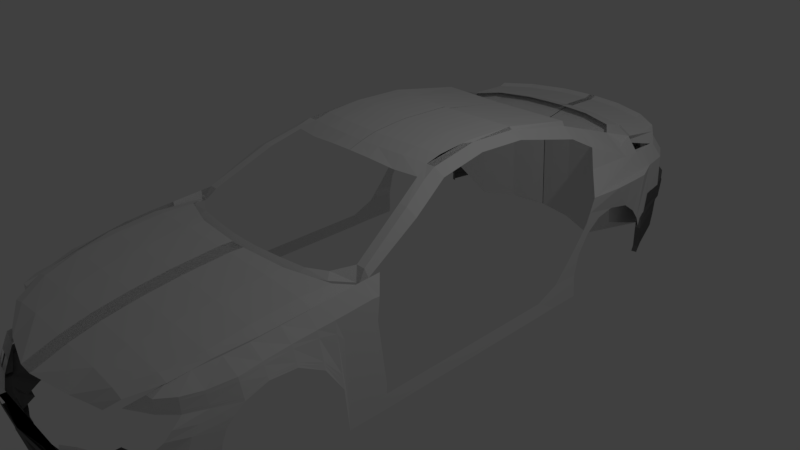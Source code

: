 # Source: bmw150i.blend  (saved by Blender 2.79.0; exported with 4.5.12 LTS)
import bpy
from mathutils import Matrix  # noqa: F401  (used for matrix-valued properties, if any)

bpy.ops.wm.read_factory_settings(use_empty=True)
scene = bpy.context.scene
scene.name = 'Scene'

# ---- collections
col_collection_1 = bpy.data.collections.new('Collection 1'); scene.collection.children.link(col_collection_1)
col_collection_4 = bpy.data.collections.new('Collection 4'); scene.collection.children.link(col_collection_4)

# ---- materials (node trees are filled in below, after node groups)
mat_bumpermat = bpy.data.materials.new('bumperMat')
mat_bumpermat.alpha_threshold = 0.0
mat_bumpermat.use_transparent_shadow = False
mat_bumpermat.diffuse_color = (0.1574, 0.1574, 0.1574, 1.0)
mat_bumpermat.roughness = 0.5
mat_bodymat = bpy.data.materials.new('bodyMat')
mat_bodymat.alpha_threshold = 0.0
mat_bodymat.use_transparent_shadow = False
mat_bodymat.preview_render_type = 'FLAT'
mat_bodymat.roughness = 0.5
mat_bodymat.line_color = (0.0, 0.0, 0.0, 1.0)
mat_trunkmat = bpy.data.materials.new('trunkMat')
mat_trunkmat.alpha_threshold = 0.0
mat_trunkmat.use_transparent_shadow = False
mat_trunkmat.roughness = 0.5
mat_hoodmat = bpy.data.materials.new('hoodMat')
mat_hoodmat.alpha_threshold = 0.0
mat_hoodmat.use_transparent_shadow = False
mat_hoodmat.preview_render_type = 'FLAT'
mat_hoodmat.roughness = 0.5

# ---- material node trees

# ---- world
world_world = bpy.data.worlds.new('World'); scene.world = world_world
world_world.color = (0.05088, 0.05088, 0.05088)
world_world.use_sun_shadow = False
world_world.sun_shadow_jitter_overblur = 0.0
world_world.cycles.sampling_method = 'MANUAL'

# ---- cameras
cam_camera = bpy.data.cameras.new('Camera')
cam_camera.clip_end = 100.0
cam_camera.lens = 35.0
cam_camera.sensor_width = 32.0
cam_camera.sensor_height = 18.0
cam_camera.ortho_scale = 7.314
cam_camera.dof.focus_distance = 0.0
cam_camera.dof.aperture_fstop = 128.0

# ---- lights
light_lamp = bpy.data.lights.new('Lamp', 'POINT')
light_lamp.transmission_factor = 0.0
light_lamp.cutoff_distance = 30.0
light_lamp.energy = 100.0
light_lamp.shadow_buffer_clip_start = 1.001
light_lamp.shadow_soft_size = 0.1
light_lamp.shadow_maximum_resolution = 0.006
light_lamp.use_absolute_resolution = True

# ---- meshes
me_plane_002 = bpy.data.meshes.new('Plane.002')
me_plane_002.from_pydata([(-1.0, -1.0, 0.0), (1.0, -1.0, 0.0), (-1.0, 1.0, 0.0), (1.0, 1.0, 0.0), (-1.0, 1.0, 0.02085), (1.0, 1.0, 0.02085), (-1.0, 2.402, 0.005957), (1.0, 2.402, 0.005957), (-1.0, 2.683, -0.04468), (1.0, 2.683, -0.04468), (-1.0, 4.045, -0.07745), (1.0, 4.045, -0.07745), (-1.0, 8.251, -0.1072), (1.0, 8.251, -0.1072), (-1.0, 9.453, -0.2413), (1.0, 9.453, -0.2413), (1.0, -1.0, 0.0), (1.0, 1.0, 0.0), (4.8, 1.0, -0.01072), (4.8, 1.0, 0.01013), (4.8, 2.402, -0.004766), (4.8, 2.683, -0.0554), (4.8, 4.045, -0.08817), (4.8, 8.251, -0.118), (4.8, 9.453, -0.252), (4.8, -1.0, -0.01072), (4.8, 1.0, -0.01072), (7.925, 1.0, -0.06077), (7.925, 1.0, -0.03991), (7.925, 2.402, -0.05481), (7.925, 2.683, -0.1054), (7.925, 4.045, -0.1382), (7.925, 8.251, -0.168), (7.925, 9.453, -0.302), (7.925, -1.0, -0.06077), (7.925, 1.0, -0.06077), (10.59, 1.0, -0.1358), (10.59, 1.0, -0.115), (10.59, 2.402, -0.1299), (10.59, 2.683, -0.1805), (10.59, 4.045, -0.2133), (10.59, 8.251, -0.2431), (10.59, 9.453, -0.3771), (10.59, -1.0, -0.1358), (10.59, 1.0, -0.1358), (12.61, 1.0, -0.2109), (12.61, 1.0, -0.19), (12.61, 2.402, -0.2049), (12.61, 2.683, -0.2556), (12.61, 4.045, -0.2883), (12.61, 8.251, -0.3181), (12.61, 9.453, -0.4522), (12.61, -1.0, -0.2109), (12.61, 1.0, -0.2109), (14.1, 1.0, -0.3431), (14.1, 1.0, -0.3223), (14.1, 2.402, -0.3372), (14.1, 2.683, -0.3878), (14.1, 4.045, -0.4206), (14.1, 8.251, -0.4504), (14.1, 9.453, -0.5844), (14.1, -1.0, -0.3431), (14.1, 1.0, -0.3431), (15.89, 1.0, -0.6992), (15.89, 1.0, -0.6783), (15.89, 2.402, -0.6932), (15.89, 2.683, -0.7438), (15.89, 4.045, -0.7766), (15.89, 8.251, -0.8064), (15.89, 9.453, -0.9404), (15.89, -1.0, -0.6992), (15.89, 1.0, -0.6992), (17.0, 1.75, -1.239), (17.0, 1.75, -1.228), (17.76, 3.152, -1.419), (17.85, 3.433, -1.418), (18.19, 4.795, -1.474), (17.95, 9.001, -1.423), (17.86, 10.2, -1.434), (17.0, -0.6841, -1.179), (17.24, 1.75, -1.27), (16.36, 1.692, -1.262), (16.36, 1.692, -1.25), (17.12, 3.094, -1.441), (17.21, 3.375, -1.44), (17.54, 4.737, -1.497), (17.3, 8.943, -1.445), (17.21, 10.15, -1.456), (16.36, -0.7417, -1.202), (16.6, 1.692, -1.292), (-1.724, -1.329, -0.2706), (0.2762, -1.329, -0.2706), (0.2762, -1.329, -0.2706), (4.076, -1.329, -0.2813), (7.201, -1.329, -0.3313), (9.865, -1.329, -0.4064), (11.89, -1.329, -0.4815), (13.38, -1.329, -0.6137), (15.17, -1.329, -0.9697), (16.28, -1.013, -1.45), (1.0, -1.0, 0.0), (-1.0, -1.0, 0.0), (1.0, 1.0, 0.0), (-1.0, 1.0, 0.0), (1.0, 1.0, 0.02085), (-1.0, 1.0, 0.02085), (1.0, 2.402, 0.005957), (-1.0, 2.402, 0.005957), (1.0, 2.683, -0.04468), (-1.0, 2.683, -0.04468), (1.0, 4.045, -0.07745), (-1.0, 4.045, -0.07745), (1.0, 8.251, -0.1072), (-1.0, 8.251, -0.1072), (1.0, 9.453, -0.2413), (-1.0, 9.453, -0.2413), (-1.0, -1.0, 0.0), (-1.0, 1.0, 0.0), (-4.8, 1.0, -0.01072), (-4.8, 1.0, 0.01013), (-4.8, 2.402, -0.004766), (-4.8, 2.683, -0.0554), (-4.8, 4.045, -0.08817), (-4.8, 8.251, -0.118), (-4.8, 9.453, -0.252), (-4.8, -1.0, -0.01072), (-4.8, 1.0, -0.01072), (-7.925, 1.0, -0.06077), (-7.925, 1.0, -0.03991), (-7.925, 2.402, -0.05481), (-7.925, 2.683, -0.1054), (-7.925, 4.045, -0.1382), (-7.925, 8.251, -0.168), (-7.925, 9.453, -0.302), (-7.925, -1.0, -0.06077), (-7.925, 1.0, -0.06077), (-10.59, 1.0, -0.1358), (-10.59, 1.0, -0.115), (-10.59, 2.402, -0.1299), (-10.59, 2.683, -0.1805), (-10.59, 4.045, -0.2133), (-10.59, 8.251, -0.2431), (-10.59, 9.453, -0.3771), (-10.59, -1.0, -0.1358), (-10.59, 1.0, -0.1358), (-12.61, 1.0, -0.2109), (-12.61, 1.0, -0.19), (-12.61, 2.402, -0.2049), (-12.61, 2.683, -0.2556), (-12.61, 4.045, -0.2883), (-12.61, 8.251, -0.3181), (-12.61, 9.453, -0.4522), (-12.61, -1.0, -0.2109), (-12.61, 1.0, -0.2109), (-14.1, 1.0, -0.3431), (-14.1, 1.0, -0.3223), (-14.1, 2.402, -0.3372), (-14.1, 2.683, -0.3878), (-14.1, 4.045, -0.4206), (-14.1, 8.251, -0.4504), (-14.1, 9.453, -0.5844), (-14.1, -1.0, -0.3431), (-14.1, 1.0, -0.3431), (-15.89, 1.0, -0.6992), (-15.89, 1.0, -0.6783), (-15.89, 2.402, -0.6932), (-15.89, 2.683, -0.7438), (-15.89, 4.045, -0.7766), (-15.89, 8.251, -0.8064), (-15.89, 9.453, -0.9404), (-15.89, -1.0, -0.6992), (-15.89, 1.0, -0.6992), (-17.0, 1.75, -1.239), (-17.0, 1.75, -1.228), (-17.76, 3.152, -1.419), (-17.85, 3.433, -1.418), (-18.19, 4.795, -1.474), (-17.95, 9.001, -1.423), (-17.86, 10.2, -1.434), (-17.0, -0.6841, -1.179), (-17.24, 1.75, -1.27), (-16.36, 1.692, -1.262), (-16.36, 1.692, -1.25), (-17.12, 3.094, -1.441), (-17.21, 3.375, -1.44), (-17.54, 4.737, -1.497), (-17.3, 8.943, -1.445), (-17.21, 10.15, -1.456), (-16.36, -0.7417, -1.202), (-16.6, 1.692, -1.292), (1.724, -1.329, -0.2706), (-0.2762, -1.329, -0.2706), (-0.2762, -1.329, -0.2706), (-4.076, -1.329, -0.2813), (-7.201, -1.329, -0.3313), (-9.865, -1.329, -0.4064), (-11.89, -1.329, -0.4815), (-13.38, -1.329, -0.6137), (-15.17, -1.329, -0.9697), (-16.28, -1.013, -1.45)], [], [(0, 1, 3, 2), (2, 3, 5, 4), (4, 5, 7, 6), (6, 7, 9, 8), (8, 9, 11, 10), (10, 11, 13, 12), (12, 13, 15, 14), (3, 1, 16, 17), (7, 5, 19, 20), (13, 11, 22, 23), (3, 17, 26, 18), (9, 7, 20, 21), (15, 13, 23, 24), (5, 3, 18, 19), (11, 9, 21, 22), (17, 16, 25, 26), (26, 25, 34, 35), (23, 22, 31, 32), (21, 20, 29, 30), (19, 18, 27, 28), (18, 26, 35, 27), (24, 23, 32, 33), (22, 21, 30, 31), (20, 19, 28, 29), (28, 27, 36, 37), (27, 35, 44, 36), (33, 32, 41, 42), (31, 30, 39, 40), (29, 28, 37, 38), (35, 34, 43, 44), (32, 31, 40, 41), (30, 29, 38, 39), (42, 41, 50, 51), (40, 39, 48, 49), (38, 37, 46, 47), (44, 43, 52, 53), (41, 40, 49, 50), (39, 38, 47, 48), (37, 36, 45, 46), (36, 44, 53, 45), (53, 52, 61, 62), (50, 49, 58, 59), (48, 47, 56, 57), (46, 45, 54, 55), (45, 53, 62, 54), (51, 50, 59, 60), (49, 48, 57, 58), (47, 46, 55, 56), (59, 58, 67, 68), (57, 56, 65, 66), (55, 54, 63, 64), (54, 62, 71, 63), (60, 59, 68, 69), (58, 57, 66, 67), (56, 55, 64, 65), (62, 61, 70, 71), (63, 71, 80, 72), (69, 68, 77, 78), (67, 66, 75, 76), (65, 64, 73, 74), (71, 70, 79, 80), (68, 67, 76, 77), (66, 65, 74, 75), (64, 63, 72, 73), (76, 75, 84, 85), (74, 73, 82, 83), (80, 79, 88, 89), (77, 76, 85, 86), (75, 74, 83, 84), (73, 72, 81, 82), (72, 80, 89, 81), (78, 77, 86, 87), (43, 34, 94, 95), (34, 25, 93, 94), (70, 61, 97, 98), (61, 52, 96, 97), (52, 43, 95, 96), (1, 0, 90, 91), (25, 16, 92, 93), (79, 70, 98, 99), (100, 102, 103, 101), (102, 104, 105, 103), (104, 106, 107, 105), (106, 108, 109, 107), (108, 110, 111, 109), (110, 112, 113, 111), (112, 114, 115, 113), (103, 117, 116, 101), (107, 120, 119, 105), (113, 123, 122, 111), (103, 118, 126, 117), (109, 121, 120, 107), (115, 124, 123, 113), (105, 119, 118, 103), (111, 122, 121, 109), (117, 126, 125, 116), (126, 135, 134, 125), (123, 132, 131, 122), (121, 130, 129, 120), (119, 128, 127, 118), (118, 127, 135, 126), (124, 133, 132, 123), (122, 131, 130, 121), (120, 129, 128, 119), (128, 137, 136, 127), (127, 136, 144, 135), (133, 142, 141, 132), (131, 140, 139, 130), (129, 138, 137, 128), (135, 144, 143, 134), (132, 141, 140, 131), (130, 139, 138, 129), (142, 151, 150, 141), (140, 149, 148, 139), (138, 147, 146, 137), (144, 153, 152, 143), (141, 150, 149, 140), (139, 148, 147, 138), (137, 146, 145, 136), (136, 145, 153, 144), (153, 162, 161, 152), (150, 159, 158, 149), (148, 157, 156, 147), (146, 155, 154, 145), (145, 154, 162, 153), (151, 160, 159, 150), (149, 158, 157, 148), (147, 156, 155, 146), (159, 168, 167, 158), (157, 166, 165, 156), (155, 164, 163, 154), (154, 163, 171, 162), (160, 169, 168, 159), (158, 167, 166, 157), (156, 165, 164, 155), (162, 171, 170, 161), (163, 172, 180, 171), (169, 178, 177, 168), (167, 176, 175, 166), (165, 174, 173, 164), (171, 180, 179, 170), (168, 177, 176, 167), (166, 175, 174, 165), (164, 173, 172, 163), (176, 185, 184, 175), (174, 183, 182, 173), (180, 189, 188, 179), (177, 186, 185, 176), (175, 184, 183, 174), (173, 182, 181, 172), (172, 181, 189, 180), (178, 187, 186, 177), (143, 195, 194, 134), (134, 194, 193, 125), (170, 198, 197, 161), (161, 197, 196, 152), (152, 196, 195, 143), (101, 191, 190, 100), (125, 193, 192, 116), (179, 199, 198, 170)])
me_plane_002.materials.append(mat_bumpermat)
me_plane_002.use_remesh_preserve_volume = False
me_plane_002.use_remesh_preserve_attributes = False
me_plane_002.use_mirror_vertex_groups = False
me_plane_002.update()
me_plane_001 = bpy.data.meshes.new('Plane.001')
me_plane_001.from_pydata([(-1.0, -1.0, 0.0), (1.053, -1.0, 0.0), (-1.0, 1.0, 0.0), (1.049, 1.0, 0.0), (1.51, -3.935, 0.0), (1.51, -1.935, 0.0), (1.869, -7.108, 0.0), (1.869, -5.108, 0.0), (2.355, -11.55, 0.0), (2.355, -9.551, 0.0), (2.573, -16.55, 0.0), (2.573, -14.55, 0.0), (2.704, -22.66, 0.0), (2.704, -20.66, 0.0), (2.9, -28.99, 0.0), (2.889, -29.16, 0.0), (1.255, -0.3327, 0.1821), (1.503, -3.268, 0.18), (1.869, -6.441, 0.18), (2.355, -10.88, 0.178), (2.398, -15.88, 0.1966), (2.704, -21.99, 0.1573), (2.889, -29.8, 0.1573), (2.543, -17.59, 0.311), (2.704, -23.7, 0.311), (2.889, -31.52, 0.311), (2.573, -19.78, 0.4149), (2.704, -25.89, 0.4075), (2.906, -33.71, 0.4075), (1.811, -13.68, 0.5183), (2.296, -18.12, 0.5298), (2.532, -23.12, 0.5108), (2.704, -29.22, 0.5183), (2.922, -37.04, 0.5183), (2.285, -18.12, 0.6984), (2.503, -23.12, 0.6984), (2.634, -29.22, 0.6984), (2.785, -37.04, 0.7485), (2.102, -18.12, 0.6811), (2.209, -23.12, 0.7686), (2.289, -29.22, 0.8121), (2.39, -37.04, 0.8623), (2.922, -44.44, 0.6109), (2.785, -44.44, 0.7843), (2.465, -44.44, 0.9052), (2.914, -53.49, 0.5852), (2.777, -53.49, 0.8133), (2.515, -53.49, 0.953), (2.931, -61.99, 0.3999), (2.765, -61.99, 0.8285), (2.531, -61.99, 0.9817), (2.931, -68.1, 0.04842), (2.765, -68.1, 0.8404), (2.531, -68.1, 0.9996), (2.931, -69.68, -0.5175), (2.765, -70.71, 0.8463), (2.531, -70.79, 1.006), (2.931, -80.37, -0.5164), (2.765, -81.41, 0.8772), (2.531, -81.49, 1.036), (2.931, -83.81, -0.5151), (2.765, -83.81, 0.8726), (2.531, -87.38, 1.047), (2.043, -17.23, 0.6486), (2.648, -29.22, 0.6625), (2.813, -37.04, 0.7025), (2.509, -23.12, 0.661), (2.287, -18.12, 0.6648), (2.813, -44.44, 0.7497), (2.805, -53.49, 0.7677), (2.798, -61.99, 0.7429), (2.798, -68.1, 0.6822), (2.798, -70.51, 0.574), (2.798, -81.2, 0.5989), (2.798, -82.62, 0.6074), (2.689, -29.22, 0.5578), (2.526, -23.12, 0.552), (2.294, -18.12, 0.5668), (1.874, -14.65, 0.554), (2.892, -37.04, 0.5687), (2.892, -44.44, 0.6489), (2.884, -53.49, 0.6352), (2.895, -61.99, 0.4938), (2.895, -68.1, 0.222), (2.895, -69.91, -0.2186), (2.895, -80.6, -0.211), (2.895, -84.36, -0.2077), (2.497, -70.79, 0.8975), (2.497, -81.49, 0.9283), (2.379, -70.79, 0.8975), (2.398, -81.49, 0.9283), (2.497, -81.49, 0.9655), (2.41, -81.49, 0.9564), (2.372, -104.1, 1.432), (2.12, -104.1, 1.51), (2.091, -119.9, 1.674), (1.839, -119.9, 1.757), (1.961, -139.2, 1.756), (1.709, -139.2, 1.84), (1.961, -157.9, 1.724), (1.709, -157.9, 1.816), (2.077, -184.0, 1.495), (1.825, -184.0, 1.637), (2.497, -207.9, 1.085), (1.946, -207.9, 1.337), (2.497, -214.9, 1.077), (2.245, -214.9, 1.272), (2.497, -218.6, 1.061), (2.351, -202.8, 1.073), (1.86, -192.7, 1.528), (2.229, -192.6, 1.321), (2.497, -206.2, 1.085), (2.462, -188.7, 1.095), (2.331, -81.49, 0.9573), (1.924, -104.1, 1.51), (1.644, -119.9, 1.757), (2.379, -83.9, 1.101), (2.484, -83.9, 1.015), (2.183, -83.9, 1.101), (2.088, -74.63, 1.017), (1.956, -77.04, 1.066), (1.574, -70.96, 1.017), (1.567, -73.37, 1.066), (0.9304, -69.47, 1.017), (0.9236, -71.88, 1.066), (0.371, -68.56, 1.017), (0.3642, -70.97, 1.066), (0.0006792, -68.45, 1.017), (0.0009806, -70.86, 1.066), (1.899, -114.9, 1.676), (2.184, -114.7, 1.594), (1.736, -114.4, 1.676), (1.081, -118.5, 1.776), (1.174, -113.1, 1.676), (0.4437, -117.7, 1.782), (0.5362, -112.4, 1.706), (0.006562, -117.3, 1.784), (0.005426, -112.1, 1.716), (1.644, -125.5, 1.813), (1.081, -124.1, 1.832), (0.4437, -123.3, 1.838), (0.006562, -122.9, 1.841), (1.644, -135.1, 1.85), (1.081, -133.7, 1.869), (0.4437, -132.9, 1.875), (0.006562, -132.5, 1.878), (1.644, -139.3, 1.861), (1.081, -138.0, 1.88), (0.4437, -137.2, 1.886), (0.006562, -136.7, 1.888), (1.644, -157.9, 1.847), (1.081, -156.5, 1.865), (0.4437, -155.7, 1.872), (0.006562, -155.3, 1.874), (1.644, -157.9, 1.847), (1.081, -156.5, 1.847), (0.4437, -155.7, 1.847), (0.006562, -155.3, 1.847), (1.644, -186.9, 1.653), (1.081, -185.5, 1.671), (0.4437, -184.7, 1.678), (0.006562, -184.3, 1.68), (2.695, -29.22, 0.5428), (2.528, -23.12, 0.5364), (2.295, -18.12, 0.5527), (1.85, -14.28, 0.5404), (2.904, -37.04, 0.5496), (2.904, -44.44, 0.6345), (2.896, -53.49, 0.6162), (2.908, -61.99, 0.4582), (2.908, -68.1, 0.1562), (2.908, -69.82, -0.332), (2.908, -80.52, -0.3269), (2.908, -84.15, -0.3243), (2.931, -153.0, -0.4795), (2.908, -153.3, -0.2887), (2.931, -162.0, -0.4706), (2.908, -162.3, -0.1464), (2.931, -173.3, -0.4706), (2.908, -172.9, -0.1464), (2.908, -168.9, 0.1366), (2.908, -174.5, 0.1366), (2.908, -174.3, 0.3868), (2.908, -178.6, 0.3868), (2.908, -177.2, 0.5447), (2.908, -184.4, 0.5447), (2.908, -177.2, 0.5447), (2.908, -178.6, 0.6774), (2.908, -191.5, 0.5981), (2.908, -180.5, 0.8722), (2.978, -193.4, 0.8756), (2.908, -200.7, 0.5257), (2.971, -201.8, 0.8774), (2.908, -206.2, 0.3792), (2.964, -209.5, 0.8854), (2.908, -209.5, 0.2267), (2.734, -218.9, 0.889), (2.908, -212.7, -0.061), (2.775, -218.6, 0.4655), (1.637, -215.2, 1.337), (1.637, -222.2, 1.272), (1.637, -206.5, 1.132), (0.8482, -219.9, 1.337), (0.8482, -226.8, 1.272), (0.8482, -210.5, 1.162), (0.3028, -220.8, 1.337), (0.3028, -227.8, 1.272), (0.3028, -211.9, 1.158), (0.009164, -221.0, 1.337), (0.009164, -227.9, 1.272), (0.009164, -212.9, 1.157), (2.385, -228.5, 1.061), (2.276, -228.5, 0.935), (2.622, -228.9, 0.889), (2.664, -228.5, 0.4655), (2.385, -228.5, 1.061), (2.22, -230.3, 0.9218), (2.622, -228.9, 0.889), (2.664, -228.5, 0.4655), (2.091, -236.4, 1.061), (2.025, -236.6, 0.9076), (2.328, -236.7, 0.889), (2.37, -236.4, 0.4655), (1.784, -240.8, 1.061), (1.945, -240.8, 0.8753), (2.02, -241.2, 0.889), (2.062, -240.9, 0.4655), (0.9098, -244.3, 1.061), (1.034, -244.3, 0.8328), (1.146, -244.6, 0.889), (1.188, -244.3, 0.4655), (-0.004827, -244.4, 1.061), (-0.002354, -243.6, 0.8842), (0.001317, -244.7, 0.889), (0.009451, -244.4, 0.4655), (2.349, -205.6, 0.08451), (1.636, -209.3, -0.2932), (0.8471, -213.3, -0.2335), (0.3017, -214.7, -0.2071), (0.008007, -215.7, -0.2359), (2.276, -227.6, -0.214), (2.22, -229.4, -0.2271), (2.025, -235.7, -0.2413), (1.945, -240.0, -0.2736), (1.034, -243.4, -0.3161), (-0.002354, -242.8, -0.3125), (1.0, -1.0, 0.0), (-1.053, -1.0, 0.0), (1.0, 1.0, 0.0), (-1.049, 1.0, 0.0), (-1.51, -3.935, 0.0), (-1.51, -1.935, 0.0), (-1.869, -7.108, 0.0), (-1.869, -5.108, 0.0), (-2.355, -11.55, 0.0), (-2.355, -9.551, 0.0), (-2.573, -16.55, 0.0), (-2.573, -14.55, 0.0), (-2.704, -22.66, 0.0), (-2.704, -20.66, 0.0), (-2.9, -28.99, 0.0), (-2.889, -29.16, 0.0), (-1.255, -0.3327, 0.1821), (-1.503, -3.268, 0.18), (-1.869, -6.441, 0.18), (-2.355, -10.88, 0.178), (-2.398, -15.88, 0.1966), (-2.704, -21.99, 0.1573), (-2.889, -29.8, 0.1573), (-2.543, -17.59, 0.311), (-2.704, -23.7, 0.311), (-2.889, -31.52, 0.311), (-2.573, -19.78, 0.4149), (-2.704, -25.89, 0.4075), (-2.906, -33.71, 0.4075), (-1.811, -13.68, 0.5183), (-2.296, -18.12, 0.5298), (-2.532, -23.12, 0.5108), (-2.704, -29.22, 0.5183), (-2.922, -37.04, 0.5183), (-2.285, -18.12, 0.6984), (-2.503, -23.12, 0.6984), (-2.634, -29.22, 0.6984), (-2.785, -37.04, 0.7485), (-2.102, -18.12, 0.6811), (-2.209, -23.12, 0.7686), (-2.289, -29.22, 0.8121), (-2.39, -37.04, 0.8623), (-2.922, -44.44, 0.6109), (-2.785, -44.44, 0.7843), (-2.465, -44.44, 0.9052), (-2.914, -53.49, 0.5852), (-2.777, -53.49, 0.8133), (-2.515, -53.49, 0.953), (-2.931, -61.99, 0.3999), (-2.765, -61.99, 0.8285), (-2.531, -61.99, 0.9817), (-2.931, -68.1, 0.04842), (-2.765, -68.1, 0.8404), (-2.531, -68.1, 0.9996), (-2.931, -69.68, -0.5175), (-2.765, -70.71, 0.8463), (-2.531, -70.79, 1.006), (-2.931, -80.37, -0.5164), (-2.765, -81.41, 0.8772), (-2.531, -81.49, 1.036), (-2.931, -83.81, -0.5151), (-2.765, -83.81, 0.8726), (-2.531, -87.38, 1.047), (-2.043, -17.23, 0.6486), (-2.648, -29.22, 0.6625), (-2.813, -37.04, 0.7025), (-2.509, -23.12, 0.661), (-2.287, -18.12, 0.6648), (-2.813, -44.44, 0.7497), (-2.805, -53.49, 0.7677), (-2.798, -61.99, 0.7429), (-2.798, -68.1, 0.6822), (-2.798, -70.51, 0.574), (-2.798, -81.2, 0.5989), (-2.798, -82.62, 0.6074), (-2.689, -29.22, 0.5578), (-2.526, -23.12, 0.552), (-2.294, -18.12, 0.5668), (-1.874, -14.65, 0.554), (-2.892, -37.04, 0.5687), (-2.892, -44.44, 0.6489), (-2.884, -53.49, 0.6352), (-2.895, -61.99, 0.4938), (-2.895, -68.1, 0.222), (-2.895, -69.91, -0.2186), (-2.895, -80.6, -0.211), (-2.895, -84.36, -0.2077), (-2.497, -70.79, 0.8975), (-2.497, -81.49, 0.9283), (-2.379, -70.79, 0.8975), (-2.398, -81.49, 0.9283), (-2.497, -81.49, 0.9655), (-2.41, -81.49, 0.9564), (-2.372, -104.1, 1.432), (-2.12, -104.1, 1.51), (-2.091, -119.9, 1.674), (-1.839, -119.9, 1.757), (-1.961, -139.2, 1.756), (-1.709, -139.2, 1.84), (-1.961, -157.9, 1.724), (-1.709, -157.9, 1.816), (-2.077, -184.0, 1.495), (-1.825, -184.0, 1.637), (-2.497, -207.9, 1.085), (-1.946, -207.9, 1.337), (-2.497, -214.9, 1.077), (-2.245, -214.9, 1.272), (-2.497, -218.6, 1.061), (-2.351, -202.8, 1.073), (-1.86, -192.7, 1.528), (-2.229, -192.6, 1.321), (-2.497, -206.2, 1.085), (-2.462, -188.7, 1.095), (-2.331, -81.49, 0.9573), (-1.924, -104.1, 1.51), (-1.644, -119.9, 1.757), (-2.379, -83.9, 1.101), (-2.484, -83.9, 1.015), (-2.183, -83.9, 1.101), (-2.088, -74.63, 1.017), (-1.956, -77.04, 1.066), (-1.574, -70.96, 1.017), (-1.567, -73.37, 1.066), (-0.9304, -69.47, 1.017), (-0.9236, -71.88, 1.066), (-0.371, -68.56, 1.017), (-0.3642, -70.97, 1.066), (-0.0006792, -68.45, 1.017), (-0.0009806, -70.86, 1.066), (-1.899, -114.9, 1.676), (-2.184, -114.7, 1.594), (-1.736, -114.4, 1.676), (-1.081, -118.5, 1.776), (-1.174, -113.1, 1.676), (-0.4437, -117.7, 1.782), (-0.5362, -112.4, 1.706), (-0.006562, -117.3, 1.784), (-0.005426, -112.1, 1.716), (-1.644, -125.5, 1.813), (-1.081, -124.1, 1.832), (-0.4437, -123.3, 1.838), (-0.006562, -122.9, 1.841), (-1.644, -135.1, 1.85), (-1.081, -133.7, 1.869), (-0.4437, -132.9, 1.875), (-0.006562, -132.5, 1.878), (-1.644, -139.3, 1.861), (-1.081, -138.0, 1.88), (-0.4437, -137.2, 1.886), (-0.006562, -136.7, 1.888), (-1.644, -157.9, 1.847), (-1.081, -156.5, 1.865), (-0.4437, -155.7, 1.872), (-0.006562, -155.3, 1.874), (-1.644, -157.9, 1.847), (-1.081, -156.5, 1.847), (-0.4437, -155.7, 1.847), (-0.006562, -155.3, 1.847), (-1.644, -186.9, 1.653), (-1.081, -185.5, 1.671), (-0.4437, -184.7, 1.678), (-0.006562, -184.3, 1.68), (-2.695, -29.22, 0.5428), (-2.528, -23.12, 0.5364), (-2.295, -18.12, 0.5527), (-1.85, -14.28, 0.5404), (-2.904, -37.04, 0.5496), (-2.904, -44.44, 0.6345), (-2.896, -53.49, 0.6162), (-2.908, -61.99, 0.4582), (-2.908, -68.1, 0.1562), (-2.908, -69.82, -0.332), (-2.908, -80.52, -0.3269), (-2.908, -84.15, -0.3243), (-2.931, -153.0, -0.4795), (-2.908, -153.3, -0.2887), (-2.931, -162.0, -0.4706), (-2.908, -162.3, -0.1464), (-2.931, -173.3, -0.4706), (-2.908, -172.9, -0.1464), (-2.908, -168.9, 0.1366), (-2.908, -174.5, 0.1366), (-2.908, -174.3, 0.3868), (-2.908, -178.6, 0.3868), (-2.908, -177.2, 0.5447), (-2.908, -184.4, 0.5447), (-2.908, -177.2, 0.5447), (-2.908, -178.6, 0.6774), (-2.908, -191.5, 0.5981), (-2.908, -180.5, 0.8722), (-2.978, -193.4, 0.8756), (-2.908, -200.7, 0.5257), (-2.971, -201.8, 0.8774), (-2.908, -206.2, 0.3792), (-2.964, -209.5, 0.8854), (-2.908, -209.5, 0.2267), (-2.734, -218.9, 0.889), (-2.908, -212.7, -0.061), (-2.775, -218.6, 0.4655), (-1.637, -215.2, 1.337), (-1.637, -222.2, 1.272), (-1.637, -206.5, 1.132), (-0.8482, -219.9, 1.337), (-0.8482, -226.8, 1.272), (-0.8482, -210.5, 1.162), (-0.3028, -220.8, 1.337), (-0.3028, -227.8, 1.272), (-0.3028, -211.9, 1.158), (-0.009164, -221.0, 1.337), (-0.009164, -227.9, 1.272), (-0.009164, -212.9, 1.157), (-2.385, -228.5, 1.061), (-2.276, -228.5, 0.935), (-2.622, -228.9, 0.889), (-2.664, -228.5, 0.4655), (-2.385, -228.5, 1.061), (-2.22, -230.3, 0.9218), (-2.622, -228.9, 0.889), (-2.664, -228.5, 0.4655), (-2.091, -236.4, 1.061), (-2.025, -236.6, 0.9076), (-2.328, -236.7, 0.889), (-2.37, -236.4, 0.4655), (-1.784, -240.8, 1.061), (-1.945, -240.8, 0.8753), (-2.02, -241.2, 0.889), (-2.062, -240.9, 0.4655), (-0.9098, -244.3, 1.061), (-1.034, -244.3, 0.8328), (-1.146, -244.6, 0.889), (-1.188, -244.3, 0.4655), (0.004827, -244.4, 1.061), (0.002354, -243.6, 0.8842), (-0.001317, -244.7, 0.889), (-0.009451, -244.4, 0.4655), (-2.349, -205.6, 0.08451), (-1.636, -209.3, -0.2932), (-0.8471, -213.3, -0.2335), (-0.3017, -214.7, -0.2071), (-0.008007, -215.7, -0.2359), (-2.276, -227.6, -0.214), (-2.22, -229.4, -0.2271), (-2.025, -235.7, -0.2413), (-1.945, -240.0, -0.2736), (-1.034, -243.4, -0.3161), (0.002354, -242.8, -0.3125)], [(16, 3), (184, 186), (262, 249), (430, 432)], [(0, 1, 3, 2), (3, 1, 4, 5), (5, 4, 6, 7), (7, 6, 8, 9), (9, 8, 10, 11), (11, 10, 12, 13), (13, 12, 14, 15), (9, 11, 20, 19), (5, 7, 18, 17), (11, 13, 21, 20), (13, 15, 22, 21), (20, 21, 24, 23), (21, 22, 25, 24), (1, 16, 17, 4), (23, 24, 27, 26), (24, 25, 28, 27), (67, 66, 35, 34), (67, 34, 38, 63), (27, 28, 33, 32), (18, 19, 8, 6), (64, 65, 37, 36), (66, 64, 36, 35), (26, 27, 32, 31), (36, 37, 41, 40), (35, 36, 40, 39), (34, 35, 39, 38), (41, 37, 43, 44), (166, 33, 42, 167), (44, 43, 46, 47), (167, 42, 45, 168), (47, 46, 49, 50), (168, 45, 48, 169), (50, 49, 52, 53), (169, 48, 51, 170), (53, 52, 55, 56), (170, 51, 54, 171), (56, 55, 58, 59), (171, 54, 57, 172), (59, 58, 61, 62), (172, 57, 60, 173), (58, 73, 74, 61), (55, 72, 73, 58), (52, 71, 72, 55), (49, 70, 71, 52), (46, 69, 70, 49), (43, 68, 69, 46), (37, 65, 68, 43), (76, 75, 64, 66), (75, 79, 65, 64), (77, 67, 63, 78), (77, 76, 66, 67), (164, 163, 76, 77), (164, 77, 78, 165), (162, 166, 79, 75), (163, 162, 75, 76), (73, 85, 86, 74), (72, 84, 85, 73), (71, 83, 84, 72), (70, 82, 83, 71), (69, 81, 82, 70), (68, 80, 81, 69), (65, 79, 80, 68), (56, 59, 88, 87), (87, 88, 90, 89), (90, 88, 91, 92), (116, 117, 93, 94), (129, 130, 95, 96), (96, 95, 97, 98), (98, 97, 99, 100), (100, 99, 101, 102), (109, 110, 103, 104), (104, 103, 105, 106), (106, 105, 107, 108), (102, 101, 110, 109), (103, 110, 112, 111), (129, 96, 115, 131), (116, 94, 114, 118), (92, 116, 118, 113), (92, 91, 117, 116), (113, 118, 120, 119), (119, 120, 122, 121), (121, 122, 124, 123), (123, 124, 126, 125), (125, 126, 128, 127), (94, 129, 131, 114), (94, 93, 130, 129), (131, 115, 132, 133), (133, 132, 134, 135), (135, 134, 136, 137), (136, 134, 140, 141), (134, 132, 139, 140), (132, 115, 138, 139), (141, 140, 144, 145), (140, 139, 143, 144), (139, 138, 142, 143), (145, 144, 148, 149), (144, 143, 147, 148), (143, 142, 146, 147), (149, 148, 152, 153), (148, 147, 151, 152), (147, 146, 150, 151), (153, 152, 156, 157), (152, 151, 155, 156), (151, 150, 154, 155), (157, 156, 160, 161), (156, 155, 159, 160), (155, 154, 158, 159), (98, 100, 150, 146, 142, 138, 115, 96), (100, 102, 158, 150), (150, 100, 98, 146), (146, 98, 96, 115, 138, 142), (31, 32, 162, 163), (32, 33, 166, 162), (30, 164, 165, 29), (30, 31, 163, 164), (85, 172, 173, 86), (84, 171, 172, 85), (83, 170, 171, 84), (82, 169, 170, 83), (81, 168, 169, 82), (80, 167, 168, 81), (79, 166, 167, 80), (173, 60, 174, 175), (175, 174, 176, 177), (177, 176, 178, 179), (177, 179, 181, 180), (180, 181, 183, 182), (182, 183, 185, 184), (184, 185, 188, 187), (187, 188, 190, 189), (190, 188, 191, 192), (192, 191, 193, 194), (194, 193, 195, 196), (196, 195, 197, 198), (103, 111, 112, 189, 190, 192, 194, 196, 107, 105), (106, 108, 201, 200), (104, 106, 200, 199), (200, 201, 204, 203), (199, 200, 203, 202), (203, 204, 207, 206), (202, 203, 206, 205), (206, 207, 210, 209), (205, 206, 209, 208), (107, 196, 213, 211), (196, 198, 214, 213), (108, 107, 211, 212), (211, 213, 217, 215), (213, 214, 218, 217), (212, 211, 215, 216), (215, 217, 221, 219), (217, 218, 222, 221), (216, 215, 219, 220), (219, 221, 225, 223), (221, 222, 226, 225), (220, 219, 223, 224), (223, 225, 229, 227), (225, 226, 230, 229), (224, 223, 227, 228), (227, 229, 233, 231), (229, 230, 234, 233), (228, 227, 231, 232), (210, 207, 238, 239), (204, 201, 236, 237), (108, 212, 240, 235), (212, 216, 241, 240), (216, 220, 242, 241), (220, 224, 243, 242), (207, 204, 237, 238), (224, 228, 244, 243), (201, 108, 235, 236), (228, 232, 245, 244), (235, 240, 241, 242, 243, 244, 245, 239, 238, 237, 236), (246, 248, 249, 247), (249, 251, 250, 247), (251, 253, 252, 250), (253, 255, 254, 252), (255, 257, 256, 254), (257, 259, 258, 256), (259, 261, 260, 258), (255, 265, 266, 257), (251, 263, 264, 253), (257, 266, 267, 259), (259, 267, 268, 261), (266, 269, 270, 267), (267, 270, 271, 268), (247, 250, 263, 262), (269, 272, 273, 270), (270, 273, 274, 271), (313, 280, 281, 312), (313, 309, 284, 280), (273, 278, 279, 274), (264, 252, 254, 265), (310, 282, 283, 311), (312, 281, 282, 310), (272, 277, 278, 273), (282, 286, 287, 283), (281, 285, 286, 282), (280, 284, 285, 281), (287, 290, 289, 283), (412, 413, 288, 279), (290, 293, 292, 289), (413, 414, 291, 288), (293, 296, 295, 292), (414, 415, 294, 291), (296, 299, 298, 295), (415, 416, 297, 294), (299, 302, 301, 298), (416, 417, 300, 297), (302, 305, 304, 301), (417, 418, 303, 300), (305, 308, 307, 304), (418, 419, 306, 303), (304, 307, 320, 319), (301, 304, 319, 318), (298, 301, 318, 317), (295, 298, 317, 316), (292, 295, 316, 315), (289, 292, 315, 314), (283, 289, 314, 311), (322, 312, 310, 321), (321, 310, 311, 325), (323, 324, 309, 313), (323, 313, 312, 322), (410, 323, 322, 409), (410, 411, 324, 323), (408, 321, 325, 412), (409, 322, 321, 408), (319, 320, 332, 331), (318, 319, 331, 330), (317, 318, 330, 329), (316, 317, 329, 328), (315, 316, 328, 327), (314, 315, 327, 326), (311, 314, 326, 325), (302, 333, 334, 305), (333, 335, 336, 334), (336, 338, 337, 334), (362, 340, 339, 363), (375, 342, 341, 376), (342, 344, 343, 341), (344, 346, 345, 343), (346, 348, 347, 345), (355, 350, 349, 356), (350, 352, 351, 349), (352, 354, 353, 351), (348, 355, 356, 347), (349, 357, 358, 356), (375, 377, 361, 342), (362, 364, 360, 340), (338, 359, 364, 362), (338, 362, 363, 337), (359, 365, 366, 364), (365, 367, 368, 366), (367, 369, 370, 368), (369, 371, 372, 370), (371, 373, 374, 372), (340, 360, 377, 375), (340, 375, 376, 339), (377, 379, 378, 361), (379, 381, 380, 378), (381, 383, 382, 380), (382, 387, 386, 380), (380, 386, 385, 378), (378, 385, 384, 361), (387, 391, 390, 386), (386, 390, 389, 385), (385, 389, 388, 384), (391, 395, 394, 390), (390, 394, 393, 389), (389, 393, 392, 388), (395, 399, 398, 394), (394, 398, 397, 393), (393, 397, 396, 392), (399, 403, 402, 398), (398, 402, 401, 397), (397, 401, 400, 396), (403, 407, 406, 402), (402, 406, 405, 401), (401, 405, 404, 400), (344, 342, 361, 384, 388, 392, 396, 346), (346, 396, 404, 348), (396, 392, 344, 346), (392, 388, 384, 361, 342, 344), (277, 409, 408, 278), (278, 408, 412, 279), (276, 275, 411, 410), (276, 410, 409, 277), (331, 332, 419, 418), (330, 331, 418, 417), (329, 330, 417, 416), (328, 329, 416, 415), (327, 328, 415, 414), (326, 327, 414, 413), (325, 326, 413, 412), (419, 421, 420, 306), (421, 423, 422, 420), (423, 425, 424, 422), (423, 426, 427, 425), (426, 428, 429, 427), (428, 430, 431, 429), (430, 433, 434, 431), (433, 435, 436, 434), (436, 438, 437, 434), (438, 440, 439, 437), (440, 442, 441, 439), (442, 444, 443, 441), (349, 351, 353, 442, 440, 438, 436, 435, 358, 357), (352, 446, 447, 354), (350, 445, 446, 352), (446, 449, 450, 447), (445, 448, 449, 446), (449, 452, 453, 450), (448, 451, 452, 449), (452, 455, 456, 453), (451, 454, 455, 452), (353, 457, 459, 442), (442, 459, 460, 444), (354, 458, 457, 353), (457, 461, 463, 459), (459, 463, 464, 460), (458, 462, 461, 457), (461, 465, 467, 463), (463, 467, 468, 464), (462, 466, 465, 461), (465, 469, 471, 467), (467, 471, 472, 468), (466, 470, 469, 465), (469, 473, 475, 471), (471, 475, 476, 472), (470, 474, 473, 469), (473, 477, 479, 475), (475, 479, 480, 476), (474, 478, 477, 473), (456, 485, 484, 453), (450, 483, 482, 447), (354, 481, 486, 458), (458, 486, 487, 462), (462, 487, 488, 466), (466, 488, 489, 470), (453, 484, 483, 450), (470, 489, 490, 474), (447, 482, 481, 354), (474, 490, 491, 478), (481, 482, 483, 484, 485, 491, 490, 489, 488, 487, 486)])
_uv = me_plane_001.uv_layers.new(name='UVMap')
_uv.uv.foreach_set('vector', [0.4542, 0.009034, 0.3518, 0.01031, 0.3383, 0.001278, 0.4404, 0.0, 0.3383, 0.001278, 0.3518, 0.01031, 0.3492, 0.02386, 0.3355, 0.01482, 0.3355, 0.01482, 0.3492, 0.02386, 0.3532, 0.03842, 0.3394, 0.02938, 0.3394, 0.02938, 0.3532, 0.03842, 0.3596, 0.05879, 0.3458, 0.04975, 0.3458, 0.04975, 0.3596, 0.05879, 0.3831, 0.0815, 0.3693, 0.07246, 0.3693, 0.07246, 0.3831, 0.0815, 0.4186, 0.1092, 0.4049, 0.1001, 0.4049, 0.1001, 0.4186, 0.1092, 0.4525, 0.1379, 0.4542, 0.1386, 0.1896, 0.0, 0.1916, 0.02278, 0.1804, 0.02886, 0.1808, 0.006076, 0.8732, 0.05867, 0.8732, 0.07313, 0.863, 0.07919, 0.8629, 0.06473, 0.1916, 0.02278, 0.1929, 0.05063, 0.1851, 0.05671, 0.1804, 0.02886, 0.1929, 0.05063, 0.1946, 0.08938, 0.1869, 0.09233, 0.1851, 0.05671, 0.1804, 0.02886, 0.1851, 0.05671, 0.1775, 0.06452, 0.176, 0.03667, 0.1851, 0.05671, 0.1869, 0.09233, 0.1793, 0.1001, 0.1775, 0.06452, 0.8732, 0.0617, 0.8838, 0.05867, 0.8838, 0.07206, 0.8746, 0.0751, 0.176, 0.03667, 0.1775, 0.06452, 0.1728, 0.0745, 0.1711, 0.04665, 0.1775, 0.06452, 0.1793, 0.1001, 0.1747, 0.1101, 0.1728, 0.0745, 0.1562, 0.03907, 0.1584, 0.06185, 0.1565, 0.06185, 0.1545, 0.03907, 0.6678, 0.3158, 0.6681, 0.3158, 0.6771, 0.3158, 0.6794, 0.3199, 0.1728, 0.0745, 0.1747, 0.1101, 0.1694, 0.1253, 0.1673, 0.0897, 0.8629, 0.05867, 0.8629, 0.07894, 0.8536, 0.08198, 0.8535, 0.0617, 0.1597, 0.0897, 0.1593, 0.1253, 0.1568, 0.1253, 0.1578, 0.0897, 0.1584, 0.06185, 0.1597, 0.0897, 0.1578, 0.0897, 0.1565, 0.06185, 0.1711, 0.04665, 0.1728, 0.0745, 0.1673, 0.0897, 0.1661, 0.06185, 0.6551, 0.2652, 0.6511, 0.2295, 0.6716, 0.2296, 0.6732, 0.2652, 0.6592, 0.293, 0.6551, 0.2652, 0.6732, 0.2652, 0.6744, 0.293, 0.6681, 0.3158, 0.6592, 0.293, 0.6744, 0.293, 0.6771, 0.3158, 0.6716, 0.2296, 0.6511, 0.2295, 0.6543, 0.1958, 0.6712, 0.1958, 0.1677, 0.1253, 0.1694, 0.1253, 0.1649, 0.1591, 0.1636, 0.1591, 0.6712, 0.1958, 0.6543, 0.1958, 0.6586, 0.1545, 0.6727, 0.1545, 0.1636, 0.1591, 0.1649, 0.1591, 0.1663, 0.2003, 0.1646, 0.2003, 0.6727, 0.1545, 0.6586, 0.1545, 0.6627, 0.1158, 0.6755, 0.1158, 0.1646, 0.2003, 0.1663, 0.2003, 0.1758, 0.2391, 0.1727, 0.2391, 0.6755, 0.1158, 0.6627, 0.1158, 0.6653, 0.08793, 0.6781, 0.08793, 0.1727, 0.2391, 0.1758, 0.2391, 0.1934, 0.2669, 0.1878, 0.2669, 0.6781, 0.08793, 0.6653, 0.08793, 0.6664, 0.07599, 0.6792, 0.07563, 0.1878, 0.2669, 0.1934, 0.2669, 0.2215, 0.2742, 0.2121, 0.2748, 0.6792, 0.07563, 0.6664, 0.07599, 0.6709, 0.02723, 0.6837, 0.02688, 0.2121, 0.2748, 0.2215, 0.2742, 0.2216, 0.3229, 0.212, 0.3236, 0.6837, 0.02688, 0.6709, 0.02723, 0.6718, 0.01627, 0.6862, 0.0, 0.212, 0.3236, 0.2216, 0.3229, 0.2216, 0.3386, 0.212, 0.3401, 0.1511, 0.3276, 0.1652, 0.3267, 0.1648, 0.3332, 0.1513, 0.3386, 0.1524, 0.2789, 0.1662, 0.2779, 0.1652, 0.3267, 0.1511, 0.3276, 0.1526, 0.2669, 0.1608, 0.2669, 0.1662, 0.2779, 0.1524, 0.2789, 0.1531, 0.2391, 0.1576, 0.2391, 0.1608, 0.2669, 0.1526, 0.2669, 0.1538, 0.2003, 0.1563, 0.2003, 0.1576, 0.2391, 0.1531, 0.2391, 0.1551, 0.1591, 0.1571, 0.1591, 0.1563, 0.2003, 0.1538, 0.2003, 0.1568, 0.1253, 0.1593, 0.1253, 0.1571, 0.1591, 0.1551, 0.1591, 0.164, 0.06185, 0.1652, 0.0897, 0.1597, 0.0897, 0.1584, 0.06185, 0.1652, 0.0897, 0.1666, 0.1253, 0.1593, 0.1253, 0.1597, 0.0897, 0.6667, 0.3158, 0.6678, 0.3158, 0.6794, 0.3199, 0.6862, 0.3317, 0.1611, 0.03907, 0.164, 0.06185, 0.1584, 0.06185, 0.1562, 0.03907, 0.1618, 0.03907, 0.1648, 0.06185, 0.164, 0.06185, 0.1611, 0.03907, 0.1618, 0.03907, 0.1611, 0.03907, 0.158, 0.02326, 0.1585, 0.02158, 0.166, 0.0897, 0.1677, 0.1253, 0.1666, 0.1253, 0.1652, 0.0897, 0.1648, 0.06185, 0.166, 0.0897, 0.1652, 0.0897, 0.164, 0.06185, 0.1652, 0.3267, 0.2062, 0.324, 0.2061, 0.3411, 0.1648, 0.3332, 0.1662, 0.2779, 0.2063, 0.2752, 0.2062, 0.324, 0.1652, 0.3267, 0.1608, 0.2669, 0.1844, 0.2669, 0.2063, 0.2752, 0.1662, 0.2779, 0.1576, 0.2391, 0.1708, 0.2391, 0.1844, 0.2669, 0.1608, 0.2669, 0.1563, 0.2003, 0.1636, 0.2003, 0.1708, 0.2391, 0.1576, 0.2391, 0.1571, 0.1591, 0.1628, 0.1591, 0.1636, 0.2003, 0.1563, 0.2003, 0.1593, 0.1253, 0.1666, 0.1253, 0.1628, 0.1591, 0.1571, 0.1591, 0.9944, 0.04876, 0.9944, 0.0, 1.0, 2.192e-06, 1.0, 0.04876, 0.9944, 2.783e-07, 0.9944, 0.04876, 0.9894, 0.04876, 0.9885, 0.0, 0.817, 0.07476, 0.817, 0.07522, 0.8151, 0.07522, 0.8156, 0.07482, 0.03258, 0.661, 0.02674, 0.661, 0.03505, 0.5689, 0.04815, 0.5689, 0.06025, 0.5198, 0.04547, 0.5207, 0.05059, 0.497, 0.06373, 0.497, 0.06373, 0.497, 0.05059, 0.497, 0.05748, 0.4086, 0.07063, 0.4086, 0.07063, 0.4086, 0.05748, 0.4086, 0.05707, 0.3234, 0.07027, 0.3234, 0.07027, 0.3234, 0.05707, 0.3234, 0.04942, 0.2045, 0.06297, 0.2045, 0.06035, 0.1649, 0.04049, 0.1652, 0.02533, 0.09554, 0.05459, 0.09554, 0.05459, 0.09554, 0.02533, 0.09554, 0.02521, 0.06386, 0.03914, 0.06385, 0.4673, 0.05503, 0.4543, 0.05503, 0.4542, 0.07196, 0.4618, 0.0, 0.06297, 0.2045, 0.04942, 0.2045, 0.04049, 0.1652, 0.06035, 0.1649, 0.02533, 0.09554, 0.04049, 0.1652, 0.02736, 0.183, 0.02535, 0.1034, 0.06025, 0.5198, 0.06373, 0.497, 0.0735, 0.497, 0.06837, 0.522, 0.03258, 0.661, 0.04815, 0.5689, 0.05792, 0.5689, 0.04235, 0.661, 0.03005, 0.672, 0.03258, 0.661, 0.04235, 0.661, 0.03396, 0.672, 0.03005, 0.672, 0.02575, 0.672, 0.02674, 0.661, 0.03258, 0.661, 0.03396, 0.672, 0.04235, 0.661, 0.05347, 0.6923, 0.04659, 0.7033, 0.04659, 0.7033, 0.05347, 0.6923, 0.07293, 0.709, 0.07228, 0.72, 0.07228, 0.72, 0.07293, 0.709, 0.105, 0.7158, 0.1044, 0.7268, 0.1044, 0.7268, 0.105, 0.7158, 0.1329, 0.72, 0.1323, 0.731, 0.1323, 0.731, 0.1329, 0.72, 0.1511, 0.7205, 0.1508, 0.7315, 0.04815, 0.5689, 0.06025, 0.5198, 0.06837, 0.522, 0.05792, 0.5689, 0.04815, 0.5689, 0.03505, 0.5689, 0.04547, 0.5207, 0.06025, 0.5198, 0.06837, 0.522, 0.0735, 0.497, 0.1017, 0.5032, 0.09642, 0.5276, 0.09642, 0.5276, 0.1017, 0.5032, 0.1335, 0.507, 0.1285, 0.5312, 0.8269, 0.1976, 0.8317, 0.1733, 0.8535, 0.1752, 0.8535, 0.1987, 0.8535, 0.1752, 0.8317, 0.1733, 0.8316, 0.1477, 0.8534, 0.1496, 0.1335, 0.507, 0.1017, 0.5032, 0.102, 0.4776, 0.1339, 0.4814, 0.1017, 0.5032, 0.0735, 0.497, 0.07384, 0.4714, 0.102, 0.4776, 0.8534, 0.1496, 0.8316, 0.1477, 0.8311, 0.1039, 0.8529, 0.1058, 0.1339, 0.4814, 0.102, 0.4776, 0.1022, 0.4339, 0.1341, 0.4376, 0.102, 0.4776, 0.07384, 0.4714, 0.074, 0.4276, 0.1022, 0.4339, 0.8529, 0.1058, 0.8311, 0.1039, 0.8308, 0.08446, 0.8526, 0.08634, 0.1341, 0.4376, 0.1022, 0.4339, 0.1022, 0.4144, 0.1341, 0.4181, 0.1022, 0.4339, 0.074, 0.4276, 0.07404, 0.4081, 0.1022, 0.4144, 0.8526, 0.08634, 0.8308, 0.08446, 0.8292, 0.0, 0.851, 0.001874, 0.1341, 0.4181, 0.1022, 0.4144, 0.1019, 0.3299, 0.1338, 0.3337, 0.1022, 0.4144, 0.07404, 0.4081, 0.07375, 0.3237, 0.1019, 0.3299, 0.8851, 0.07062, 0.8842, 0.06872, 0.8855, 0.06873, 0.8865, 0.07063, 0.8842, 0.06872, 0.8838, 0.06494, 0.8848, 0.06494, 0.8855, 0.06873, 0.8838, 0.06494, 0.8865, 0.05867, 0.8865, 0.05867, 0.8848, 0.06494, 0.9309, 0.0, 0.9527, 0.001879, 0.9527, 0.1343, 0.9309, 0.1324, 0.6864, 0.0, 0.7181, 0.003756, 0.718, 0.1362, 0.6862, 0.1324, 0.7181, 0.003756, 0.7461, 0.01001, 0.7461, 0.1424, 0.718, 0.1362, 0.07063, 0.4086, 0.07027, 0.3234, 0.07375, 0.3237, 0.07404, 0.4081, 0.074, 0.4276, 0.07384, 0.4714, 0.0735, 0.497, 0.06373, 0.497, 0.07027, 0.3234, 0.06297, 0.2045, 0.0721, 0.1912, 0.07375, 0.3237, 0.988, 0.1733, 0.9847, 0.1735, 0.985, 0.08834, 0.9883, 0.08883, 0.9883, 0.08883, 0.985, 0.08834, 0.9786, 0.0, 0.9885, 2.087e-07, 0.9885, 0.02559, 0.9884, 0.06935, 0.1661, 0.06185, 0.1673, 0.0897, 0.166, 0.0897, 0.1648, 0.06185, 0.1673, 0.0897, 0.1694, 0.1253, 0.1677, 0.1253, 0.166, 0.0897, 0.163, 0.03907, 0.1618, 0.03907, 0.1585, 0.02158, 0.1592, 0.01883, 0.163, 0.03907, 0.1661, 0.06185, 0.1648, 0.06185, 0.1618, 0.03907, 0.2062, 0.324, 0.212, 0.3236, 0.212, 0.3401, 0.2061, 0.3411, 0.2063, 0.2752, 0.2121, 0.2748, 0.212, 0.3236, 0.2062, 0.324, 0.1844, 0.2669, 0.1878, 0.2669, 0.2121, 0.2748, 0.2063, 0.2752, 0.1708, 0.2391, 0.1727, 0.2391, 0.1878, 0.2669, 0.1844, 0.2669, 0.1636, 0.2003, 0.1646, 0.2003, 0.1727, 0.2391, 0.1708, 0.2391, 0.1628, 0.1591, 0.1636, 0.1591, 0.1646, 0.2003, 0.1636, 0.2003, 0.1666, 0.1253, 0.1677, 0.1253, 0.1636, 0.1591, 0.1628, 0.1591, 0.212, 0.3401, 0.2216, 0.3386, 0.2212, 0.654, 0.2116, 0.6555, 0.2116, 0.6555, 0.2212, 0.654, 0.221, 0.695, 0.2047, 0.6966, 0.2047, 0.6966, 0.221, 0.695, 0.2212, 0.7467, 0.2049, 0.745, 0.2047, 0.6966, 0.2049, 0.745, 0.1909, 0.7519, 0.1908, 0.7266, 0.1908, 0.7266, 0.1909, 0.7519, 0.1786, 0.7707, 0.1785, 0.7512, 0.1785, 0.7512, 0.1786, 0.7707, 0.1708, 0.7975, 0.1707, 0.7646, 0.1707, 0.7646, 0.1708, 0.7975, 0.1683, 0.8297, 0.1641, 0.7709, 0.1641, 0.7709, 0.1683, 0.8297, 0.1552, 0.8383, 0.1545, 0.7794, 0.1552, 0.8383, 0.1683, 0.8297, 0.1721, 0.8716, 0.1552, 0.8766, 0.1552, 0.8766, 0.1721, 0.8716, 0.1795, 0.8966, 0.1549, 0.9117, 0.1549, 0.9117, 0.1795, 0.8966, 0.1871, 0.9117, 0.1529, 0.9547, 0.1529, 0.9547, 0.1871, 0.9117, 0.2014, 0.9262, 0.1743, 0.9531, 0.02533, 0.09554, 0.02535, 0.1034, 0.02736, 0.183, 0.003592, 0.2205, 0.0, 0.1617, 0.0002785, 0.1234, 0.0006063, 0.08829, 0.01205, 0.04532, 0.02506, 0.04693, 0.02521, 0.06386, 0.4673, 0.05503, 0.4618, 0.0, 0.4978, 0.01705, 0.4978, 0.08837, 0.05459, 0.09554, 0.03914, 0.06385, 0.06941, 0.03052, 0.06993, 0.0622, 0.4978, 0.08837, 0.4978, 0.01705, 0.5375, 0.03496, 0.5375, 0.1096, 0.06993, 0.0622, 0.06941, 0.03052, 0.1087, 0.009265, 0.1092, 0.04095, 0.5375, 0.1096, 0.5375, 0.03496, 0.5649, 0.04147, 0.5649, 0.114, 0.1092, 0.04095, 0.1087, 0.009265, 0.1359, 0.004891, 0.1364, 0.03658, 0.5649, 0.114, 0.5649, 0.04147, 0.5797, 0.04606, 0.5797, 0.1146, 0.1364, 0.03658, 0.1359, 0.004891, 0.1506, 0.004267, 0.1511, 0.03595, 0.02506, 0.04693, 0.01205, 0.04532, 0.01753, 0.0, 0.03054, 0.001609, 0.1529, 0.9547, 0.1743, 0.9531, 0.1735, 0.9985, 0.1521, 1.0, 0.0326, 0.1189, 0.02506, 0.04693, 0.03054, 0.001609, 0.03512, 0.001613, 0.0, 0.0, 0.0, 0.0, 0.0, 0.0, 0.0, 0.0, 0.0, 0.0, 0.0, 0.0, 0.0, 0.0, 0.0, 0.0, 0.5922, 0.07185, 0.5852, 0.07186, 0.5852, 0.07186, 0.5919, 0.06373, 0.8269, 0.07476, 0.8114, 0.07335, 0.7652, 0.03763, 0.7808, 0.03904, 0.9786, 0.07194, 0.9575, 0.0735, 0.9537, 0.03755, 0.9748, 0.03599, 0.5919, 0.06373, 0.5852, 0.07186, 0.5811, 0.03593, 0.5891, 0.03516, 0.7808, 0.03904, 0.7652, 0.03763, 0.7461, 0.01734, 0.7617, 0.01875, 0.9748, 0.03599, 0.9537, 0.03755, 0.9527, 0.01723, 0.9738, 0.01567, 0.5891, 0.03516, 0.5811, 0.03593, 0.5797, 0.01562, 0.5881, 0.0156, 0.7617, 0.01875, 0.7461, 0.01734, 0.7628, 0.0013, 0.7784, 0.002711, 0.9738, 0.01567, 0.9527, 0.01723, 0.9575, 0.001561, 0.9786, 0.0, 0.5881, 0.0156, 0.5797, 0.01562, 0.5823, 1.927e-05, 0.593, 0.0, 0.7784, 0.002711, 0.7628, 0.0013, 0.8184, 0.0, 0.8226, 0.001569, 0.7985, 0.07517, 0.8151, 0.07476, 0.8151, 0.08016, 0.7983, 0.08041, 0.7707, 0.002824, 0.7784, 0.002711, 0.8226, 0.001569, 0.8269, 0.004913, 0.9309, 0.01248, 0.9309, 0.01708, 0.8564, 0.004595, 0.8551, 0.0, 0.9297, 0.02363, 0.9309, 0.04158, 0.8535, 0.0291, 0.8538, 0.01115, 0.6037, 0.1891, 0.5922, 0.07185, 0.6503, 0.07568, 0.6511, 0.1763, 0.5922, 0.07185, 0.5919, 0.06373, 0.65, 0.06755, 0.6503, 0.07568, 0.5919, 0.06373, 0.5891, 0.03516, 0.6472, 0.03899, 0.65, 0.06755, 0.5891, 0.03516, 0.5881, 0.0156, 0.6462, 0.01943, 0.6472, 0.03899, 0.9309, 0.01708, 0.9297, 0.02363, 0.8538, 0.01115, 0.8564, 0.004595, 0.5881, 0.0156, 0.593, 0.0, 0.6511, 0.003826, 0.6462, 0.01943, 0.9309, 0.04158, 0.9308, 0.05867, 0.8751, 0.0461, 0.8535, 0.0291, 0.7983, 0.08, 0.7461, 0.08024, 0.7461, 0.07478, 0.7983, 0.07476, 0.3355, 0.0, 0.3355, 0.1006, 0.3329, 0.1087, 0.3237, 0.1373, 0.3203, 0.1568, 0.2754, 0.1725, 0.2236, 0.1696, 0.2216, 0.04605, 0.236, 0.04147, 0.2633, 0.03495, 0.3028, 0.01704, 0.4542, 0.009034, 0.4404, 0.0, 0.3383, 0.001278, 0.3518, 0.01031, 0.3383, 0.001278, 0.3355, 0.01482, 0.3492, 0.02386, 0.3518, 0.01031, 0.3355, 0.01482, 0.3394, 0.02938, 0.3532, 0.03842, 0.3492, 0.02386, 0.3394, 0.02938, 0.3458, 0.04975, 0.3596, 0.05879, 0.3532, 0.03842, 0.3458, 0.04975, 0.3693, 0.07246, 0.3831, 0.0815, 0.3596, 0.05879, 0.3693, 0.07246, 0.4049, 0.1001, 0.4186, 0.1092, 0.3831, 0.0815, 0.4049, 0.1001, 0.4542, 0.1386, 0.4525, 0.1379, 0.4186, 0.1092, 0.1896, 0.0, 0.1808, 0.006076, 0.1804, 0.02886, 0.1916, 0.02278, 0.8732, 0.05867, 0.8629, 0.06473, 0.863, 0.07919, 0.8732, 0.07313, 0.1916, 0.02278, 0.1804, 0.02886, 0.1851, 0.05671, 0.1929, 0.05063, 0.1929, 0.05063, 0.1851, 0.05671, 0.1869, 0.09233, 0.1946, 0.08938, 0.1804, 0.02886, 0.176, 0.03667, 0.1775, 0.06452, 0.1851, 0.05671, 0.1851, 0.05671, 0.1775, 0.06452, 0.1793, 0.1001, 0.1869, 0.09233, 0.8732, 0.0617, 0.8746, 0.0751, 0.8838, 0.07206, 0.8838, 0.05867, 0.176, 0.03667, 0.1711, 0.04665, 0.1728, 0.0745, 0.1775, 0.06452, 0.1775, 0.06452, 0.1728, 0.0745, 0.1747, 0.1101, 0.1793, 0.1001, 0.1562, 0.03907, 0.1545, 0.03907, 0.1565, 0.06185, 0.1584, 0.06185, 0.6678, 0.3158, 0.6794, 0.3199, 0.6771, 0.3158, 0.6681, 0.3158, 0.1728, 0.0745, 0.1673, 0.0897, 0.1694, 0.1253, 0.1747, 0.1101, 0.8629, 0.05867, 0.8535, 0.0617, 0.8536, 0.08198, 0.8629, 0.07894, 0.1597, 0.0897, 0.1578, 0.0897, 0.1568, 0.1253, 0.1593, 0.1253, 0.1584, 0.06185, 0.1565, 0.06185, 0.1578, 0.0897, 0.1597, 0.0897, 0.1711, 0.04665, 0.1661, 0.06185, 0.1673, 0.0897, 0.1728, 0.0745, 0.6551, 0.2652, 0.6732, 0.2652, 0.6716, 0.2296, 0.6511, 0.2295, 0.6592, 0.293, 0.6744, 0.293, 0.6732, 0.2652, 0.6551, 0.2652, 0.6681, 0.3158, 0.6771, 0.3158, 0.6744, 0.293, 0.6592, 0.293, 0.6716, 0.2296, 0.6712, 0.1958, 0.6543, 0.1958, 0.6511, 0.2295, 0.1677, 0.1253, 0.1636, 0.1591, 0.1649, 0.1591, 0.1694, 0.1253, 0.6712, 0.1958, 0.6727, 0.1545, 0.6586, 0.1545, 0.6543, 0.1958, 0.1636, 0.1591, 0.1646, 0.2003, 0.1663, 0.2003, 0.1649, 0.1591, 0.6727, 0.1545, 0.6755, 0.1158, 0.6627, 0.1158, 0.6586, 0.1545, 0.1646, 0.2003, 0.1727, 0.2391, 0.1758, 0.2391, 0.1663, 0.2003, 0.6755, 0.1158, 0.6781, 0.08793, 0.6653, 0.08793, 0.6627, 0.1158, 0.1727, 0.2391, 0.1878, 0.2669, 0.1934, 0.2669, 0.1758, 0.2391, 0.6781, 0.08793, 0.6792, 0.07563, 0.6664, 0.07599, 0.6653, 0.08793, 0.1878, 0.2669, 0.2121, 0.2748, 0.2215, 0.2742, 0.1934, 0.2669, 0.6792, 0.07563, 0.6837, 0.02688, 0.6709, 0.02723, 0.6664, 0.07599, 0.2121, 0.2748, 0.212, 0.3236, 0.2216, 0.3229, 0.2215, 0.2742, 0.6837, 0.02688, 0.6862, 0.0, 0.6718, 0.01627, 0.6709, 0.02723, 0.212, 0.3236, 0.212, 0.3401, 0.2216, 0.3386, 0.2216, 0.3229, 0.1511, 0.3276, 0.1513, 0.3386, 0.1648, 0.3332, 0.1652, 0.3267, 0.1524, 0.2789, 0.1511, 0.3276, 0.1652, 0.3267, 0.1662, 0.2779, 0.1526, 0.2669, 0.1524, 0.2789, 0.1662, 0.2779, 0.1608, 0.2669, 0.1531, 0.2391, 0.1526, 0.2669, 0.1608, 0.2669, 0.1576, 0.2391, 0.1538, 0.2003, 0.1531, 0.2391, 0.1576, 0.2391, 0.1563, 0.2003, 0.1551, 0.1591, 0.1538, 0.2003, 0.1563, 0.2003, 0.1571, 0.1591, 0.1568, 0.1253, 0.1551, 0.1591, 0.1571, 0.1591, 0.1593, 0.1253, 0.164, 0.06185, 0.1584, 0.06185, 0.1597, 0.0897, 0.1652, 0.0897, 0.1652, 0.0897, 0.1597, 0.0897, 0.1593, 0.1253, 0.1666, 0.1253, 0.6667, 0.3158, 0.6862, 0.3317, 0.6794, 0.3199, 0.6678, 0.3158, 0.1611, 0.03907, 0.1562, 0.03907, 0.1584, 0.06185, 0.164, 0.06185, 0.1618, 0.03907, 0.1611, 0.03907, 0.164, 0.06185, 0.1648, 0.06185, 0.1618, 0.03907, 0.1585, 0.02158, 0.158, 0.02326, 0.1611, 0.03907, 0.166, 0.0897, 0.1652, 0.0897, 0.1666, 0.1253, 0.1677, 0.1253, 0.1648, 0.06185, 0.164, 0.06185, 0.1652, 0.0897, 0.166, 0.0897, 0.1652, 0.3267, 0.1648, 0.3332, 0.2061, 0.3411, 0.2062, 0.324, 0.1662, 0.2779, 0.1652, 0.3267, 0.2062, 0.324, 0.2063, 0.2752, 0.1608, 0.2669, 0.1662, 0.2779, 0.2063, 0.2752, 0.1844, 0.2669, 0.1576, 0.2391, 0.1608, 0.2669, 0.1844, 0.2669, 0.1708, 0.2391, 0.1563, 0.2003, 0.1576, 0.2391, 0.1708, 0.2391, 0.1636, 0.2003, 0.1571, 0.1591, 0.1563, 0.2003, 0.1636, 0.2003, 0.1628, 0.1591, 0.1593, 0.1253, 0.1571, 0.1591, 0.1628, 0.1591, 0.1666, 0.1253, 0.9944, 0.04876, 1.0, 0.04876, 1.0, 2.192e-06, 0.9944, 0.0, 0.9944, 2.783e-07, 0.9885, 0.0, 0.9894, 0.04876, 0.9944, 0.04876, 0.817, 0.07476, 0.8156, 0.07482, 0.8151, 0.07522, 0.817, 0.07522, 0.03258, 0.661, 0.04815, 0.5689, 0.03505, 0.5689, 0.02674, 0.661, 0.06025, 0.5198, 0.06373, 0.497, 0.05059, 0.497, 0.04547, 0.5207, 0.06373, 0.497, 0.07063, 0.4086, 0.05748, 0.4086, 0.05059, 0.497, 0.07063, 0.4086, 0.07027, 0.3234, 0.05707, 0.3234, 0.05748, 0.4086, 0.07027, 0.3234, 0.06297, 0.2045, 0.04942, 0.2045, 0.05707, 0.3234, 0.06035, 0.1649, 0.05459, 0.09554, 0.02533, 0.09554, 0.04049, 0.1652, 0.05459, 0.09554, 0.03914, 0.06385, 0.02521, 0.06386, 0.02533, 0.09554, 0.4673, 0.05503, 0.4618, 0.0, 0.4542, 0.07196, 0.4543, 0.05503, 0.06297, 0.2045, 0.06035, 0.1649, 0.04049, 0.1652, 0.04942, 0.2045, 0.02533, 0.09554, 0.02535, 0.1034, 0.02736, 0.183, 0.04049, 0.1652, 0.06025, 0.5198, 0.06837, 0.522, 0.0735, 0.497, 0.06373, 0.497, 0.03258, 0.661, 0.04235, 0.661, 0.05792, 0.5689, 0.04815, 0.5689, 0.03005, 0.672, 0.03396, 0.672, 0.04235, 0.661, 0.03258, 0.661, 0.03005, 0.672, 0.03258, 0.661, 0.02674, 0.661, 0.02575, 0.672, 0.03396, 0.672, 0.04659, 0.7033, 0.05347, 0.6923, 0.04235, 0.661, 0.04659, 0.7033, 0.07228, 0.72, 0.07293, 0.709, 0.05347, 0.6923, 0.07228, 0.72, 0.1044, 0.7268, 0.105, 0.7158, 0.07293, 0.709, 0.1044, 0.7268, 0.1323, 0.731, 0.1329, 0.72, 0.105, 0.7158, 0.1323, 0.731, 0.1508, 0.7315, 0.1511, 0.7205, 0.1329, 0.72, 0.04815, 0.5689, 0.05792, 0.5689, 0.06837, 0.522, 0.06025, 0.5198, 0.04815, 0.5689, 0.06025, 0.5198, 0.04547, 0.5207, 0.03505, 0.5689, 0.06837, 0.522, 0.09642, 0.5276, 0.1017, 0.5032, 0.0735, 0.497, 0.09642, 0.5276, 0.1285, 0.5312, 0.1335, 0.507, 0.1017, 0.5032, 0.8269, 0.1976, 0.8535, 0.1987, 0.8535, 0.1752, 0.8317, 0.1733, 0.8535, 0.1752, 0.8534, 0.1496, 0.8316, 0.1477, 0.8317, 0.1733, 0.1335, 0.507, 0.1339, 0.4814, 0.102, 0.4776, 0.1017, 0.5032, 0.1017, 0.5032, 0.102, 0.4776, 0.07384, 0.4714, 0.0735, 0.497, 0.8534, 0.1496, 0.8529, 0.1058, 0.8311, 0.1039, 0.8316, 0.1477, 0.1339, 0.4814, 0.1341, 0.4376, 0.1022, 0.4339, 0.102, 0.4776, 0.102, 0.4776, 0.1022, 0.4339, 0.074, 0.4276, 0.07384, 0.4714, 0.8529, 0.1058, 0.8526, 0.08634, 0.8308, 0.08446, 0.8311, 0.1039, 0.1341, 0.4376, 0.1341, 0.4181, 0.1022, 0.4144, 0.1022, 0.4339, 0.1022, 0.4339, 0.1022, 0.4144, 0.07404, 0.4081, 0.074, 0.4276, 0.8526, 0.08634, 0.851, 0.001874, 0.8292, 0.0, 0.8308, 0.08446, 0.1341, 0.4181, 0.1338, 0.3337, 0.1019, 0.3299, 0.1022, 0.4144, 0.1022, 0.4144, 0.1019, 0.3299, 0.07375, 0.3237, 0.07404, 0.4081, 0.8851, 0.07062, 0.8865, 0.07063, 0.8855, 0.06873, 0.8842, 0.06872, 0.8842, 0.06872, 0.8855, 0.06873, 0.8848, 0.06494, 0.8838, 0.06494, 0.8838, 0.06494, 0.8848, 0.06494, 0.8865, 0.05867, 0.8865, 0.05867, 0.9309, 0.0, 0.9309, 0.1324, 0.9527, 0.1343, 0.9527, 0.001879, 0.6864, 0.0, 0.6862, 0.1324, 0.718, 0.1362, 0.7181, 0.003756, 0.7181, 0.003756, 0.718, 0.1362, 0.7461, 0.1424, 0.7461, 0.01001, 0.07063, 0.4086, 0.06373, 0.497, 0.0735, 0.497, 0.07384, 0.4714, 0.074, 0.4276, 0.07404, 0.4081, 0.07375, 0.3237, 0.07027, 0.3234, 0.07027, 0.3234, 0.07375, 0.3237, 0.0721, 0.1912, 0.06297, 0.2045, 0.988, 0.1733, 0.9883, 0.08883, 0.985, 0.08834, 0.9847, 0.1735, 0.9883, 0.08883, 0.9884, 0.06935, 0.9885, 0.02559, 0.9885, 2.087e-07, 0.9786, 0.0, 0.985, 0.08834, 0.1661, 0.06185, 0.1648, 0.06185, 0.166, 0.0897, 0.1673, 0.0897, 0.1673, 0.0897, 0.166, 0.0897, 0.1677, 0.1253, 0.1694, 0.1253, 0.163, 0.03907, 0.1592, 0.01883, 0.1585, 0.02158, 0.1618, 0.03907, 0.163, 0.03907, 0.1618, 0.03907, 0.1648, 0.06185, 0.1661, 0.06185, 0.2062, 0.324, 0.2061, 0.3411, 0.212, 0.3401, 0.212, 0.3236, 0.2063, 0.2752, 0.2062, 0.324, 0.212, 0.3236, 0.2121, 0.2748, 0.1844, 0.2669, 0.2063, 0.2752, 0.2121, 0.2748, 0.1878, 0.2669, 0.1708, 0.2391, 0.1844, 0.2669, 0.1878, 0.2669, 0.1727, 0.2391, 0.1636, 0.2003, 0.1708, 0.2391, 0.1727, 0.2391, 0.1646, 0.2003, 0.1628, 0.1591, 0.1636, 0.2003, 0.1646, 0.2003, 0.1636, 0.1591, 0.1666, 0.1253, 0.1628, 0.1591, 0.1636, 0.1591, 0.1677, 0.1253, 0.212, 0.3401, 0.2116, 0.6555, 0.2212, 0.654, 0.2216, 0.3386, 0.2116, 0.6555, 0.2047, 0.6966, 0.221, 0.695, 0.2212, 0.654, 0.2047, 0.6966, 0.2049, 0.745, 0.2212, 0.7467, 0.221, 0.695, 0.2047, 0.6966, 0.1908, 0.7266, 0.1909, 0.7519, 0.2049, 0.745, 0.1908, 0.7266, 0.1785, 0.7512, 0.1786, 0.7707, 0.1909, 0.7519, 0.1785, 0.7512, 0.1707, 0.7646, 0.1708, 0.7975, 0.1786, 0.7707, 0.1707, 0.7646, 0.1641, 0.7709, 0.1683, 0.8297, 0.1708, 0.7975, 0.1641, 0.7709, 0.1545, 0.7794, 0.1552, 0.8383, 0.1683, 0.8297, 0.1552, 0.8383, 0.1552, 0.8766, 0.1721, 0.8716, 0.1683, 0.8297, 0.1552, 0.8766, 0.1549, 0.9117, 0.1795, 0.8966, 0.1721, 0.8716, 0.1549, 0.9117, 0.1529, 0.9547, 0.1871, 0.9117, 0.1795, 0.8966, 0.1529, 0.9547, 0.1743, 0.9531, 0.2014, 0.9262, 0.1871, 0.9117, 0.02533, 0.09554, 0.02521, 0.06386, 0.02506, 0.04693, 0.01205, 0.04532, 0.0006063, 0.08829, 0.0002785, 0.1234, 0.0, 0.1617, 0.003592, 0.2205, 0.02736, 0.183, 0.02535, 0.1034, 0.4673, 0.05503, 0.4978, 0.08837, 0.4978, 0.01705, 0.4618, 0.0, 0.05459, 0.09554, 0.06993, 0.0622, 0.06941, 0.03052, 0.03914, 0.06385, 0.4978, 0.08837, 0.5375, 0.1096, 0.5375, 0.03496, 0.4978, 0.01705, 0.06993, 0.0622, 0.1092, 0.04095, 0.1087, 0.009265, 0.06941, 0.03052, 0.5375, 0.1096, 0.5649, 0.114, 0.5649, 0.04147, 0.5375, 0.03496, 0.1092, 0.04095, 0.1364, 0.03658, 0.1359, 0.004891, 0.1087, 0.009265, 0.5649, 0.114, 0.5797, 0.1146, 0.5797, 0.04606, 0.5649, 0.04147, 0.1364, 0.03658, 0.1511, 0.03595, 0.1506, 0.004267, 0.1359, 0.004891, 0.02506, 0.04693, 0.03054, 0.001609, 0.01753, 0.0, 0.01205, 0.04532, 0.1529, 0.9547, 0.1521, 1.0, 0.1735, 0.9985, 0.1743, 0.9531, 0.0326, 0.1189, 0.03512, 0.001613, 0.03054, 0.001609, 0.02506, 0.04693, 0.0, 0.0, 0.0, 0.0, 0.0, 0.0, 0.0, 0.0, 0.0, 0.0, 0.0, 0.0, 0.0, 0.0, 0.0, 0.0, 0.5922, 0.07185, 0.5919, 0.06373, 0.5852, 0.07186, 0.5852, 0.07186, 0.8269, 0.07476, 0.7808, 0.03904, 0.7652, 0.03763, 0.8114, 0.07335, 0.9786, 0.07194, 0.9748, 0.03599, 0.9537, 0.03755, 0.9575, 0.0735, 0.5919, 0.06373, 0.5891, 0.03516, 0.5811, 0.03593, 0.5852, 0.07186, 0.7808, 0.03904, 0.7617, 0.01875, 0.7461, 0.01734, 0.7652, 0.03763, 0.9748, 0.03599, 0.9738, 0.01567, 0.9527, 0.01723, 0.9537, 0.03755, 0.5891, 0.03516, 0.5881, 0.0156, 0.5797, 0.01562, 0.5811, 0.03593, 0.7617, 0.01875, 0.7784, 0.002711, 0.7628, 0.0013, 0.7461, 0.01734, 0.9738, 0.01567, 0.9786, 0.0, 0.9575, 0.001561, 0.9527, 0.01723, 0.5881, 0.0156, 0.593, 0.0, 0.5823, 1.927e-05, 0.5797, 0.01562, 0.7784, 0.002711, 0.8226, 0.001569, 0.8184, 0.0, 0.7628, 0.0013, 0.7985, 0.07517, 0.7983, 0.08041, 0.8151, 0.08016, 0.8151, 0.07476, 0.7707, 0.002824, 0.8269, 0.004913, 0.8226, 0.001569, 0.7784, 0.002711, 0.9309, 0.01248, 0.8551, 0.0, 0.8564, 0.004595, 0.9309, 0.01708, 0.9297, 0.02363, 0.8538, 0.01115, 0.8535, 0.0291, 0.9309, 0.04158, 0.6037, 0.1891, 0.6511, 0.1763, 0.6503, 0.07568, 0.5922, 0.07185, 0.5922, 0.07185, 0.6503, 0.07568, 0.65, 0.06755, 0.5919, 0.06373, 0.5919, 0.06373, 0.65, 0.06755, 0.6472, 0.03899, 0.5891, 0.03516, 0.5891, 0.03516, 0.6472, 0.03899, 0.6462, 0.01943, 0.5881, 0.0156, 0.9309, 0.01708, 0.8564, 0.004595, 0.8538, 0.01115, 0.9297, 0.02363, 0.5881, 0.0156, 0.6462, 0.01943, 0.6511, 0.003826, 0.593, 0.0, 0.9309, 0.04158, 0.8535, 0.0291, 0.8751, 0.0461, 0.9308, 0.05867, 0.7983, 0.08, 0.7983, 0.07476, 0.7461, 0.07478, 0.7461, 0.08024, 0.3355, 0.0, 0.3028, 0.01704, 0.2633, 0.03495, 0.236, 0.04147, 0.2216, 0.04605, 0.2236, 0.1696, 0.2754, 0.1725, 0.3203, 0.1568, 0.3237, 0.1373, 0.3329, 0.1087, 0.3355, 0.1006])
me_plane_001.materials.append(mat_bodymat)
me_plane_001.use_remesh_preserve_volume = False
me_plane_001.use_remesh_preserve_attributes = False
me_plane_001.use_mirror_vertex_groups = False
me_plane_001.update()
me_plane = bpy.data.meshes.new('Plane')
me_plane.from_pydata([(-1.0, -1.0, 0.0), (1.0, -1.349, 0.0), (-1.0, 0.1617, 0.0), (1.0, -0.1876, 0.0), (0.9891, -1.0, 0.0), (0.9891, 0.4062, 0.0), (0.9891, -1.0, 0.0), (0.9891, 0.5186, 0.0), (0.9891, -1.349, 0.0), (0.9891, -0.1876, 0.0), (1.188, -1.423, 0.005171), (1.188, -0.3689, 0.005171), (1.394, -1.76, 0.02586), (1.394, -0.5987, 0.02586), (2.631, -3.305, 0.0001208), (2.611, -3.157, 0.0001208), (2.95, -6.274, -0.001468), (2.745, -5.074, -0.02133), (-1.0, 0.2315, 0.09436), (1.0, -0.3335, 0.09436), (0.9891, -0.1177, 0.09436), (1.188, -0.2991, 0.09954), (1.394, -0.5288, 0.1202), (2.611, -3.163, 0.09449), (2.875, -5.004, 0.07304), (-1.0, -0.2225, 0.1115), (1.0, -0.9088, 0.1115), (0.9891, -0.7876, 0.1115), (1.188, -0.8608, 0.1167), (1.394, -2.485, 0.1374), (2.611, -3.122, 0.1116), (2.875, -5.438, 0.0902), (-1.0, -0.2924, 0.1587), (1.0, -0.7628, 0.1587), (0.9891, -0.8575, 0.1587), (1.188, -0.9307, 0.1639), (1.394, -1.269, 0.2694), (-1.0, 0.0569, 0.3732), (1.0, -0.4136, 0.3732), (0.9891, -0.5082, 0.3732), (1.188, -0.5814, 0.3783), (1.394, -0.9192, 0.3791), (-1.0, 0.8254, 0.3732), (1.0, 0.4761, 0.3732), (0.9891, 0.4761, 0.3732), (1.188, 0.2712, 0.3783), (1.394, 0.06499, 0.3811), (-1.0, 0.8603, 0.4461), (1.0, 0.511, 0.4461), (0.9891, 0.511, 0.4461), (1.188, 0.3061, 0.4403), (1.394, 0.09992, 0.445), (2.611, -3.087, 0.1116), (2.875, -5.094, 0.0902), (2.611, -3.96, 0.4548), (2.965, -6.311, 0.4532), (1.394, -1.94, 0.194), (2.611, -3.122, 0.146), (1.611, -3.471, 0.2103), (2.395, -4.868, 0.1846), (1.611, -3.925, 0.2317), (2.395, -5.322, 0.206), (1.611, -4.1, 0.369), (2.395, -5.497, 0.3433), (1.611, -3.82, 0.4119), (2.395, -5.217, 0.3862), (1.611, -1.312, 0.4162), (2.395, -2.493, 0.3904), (1.611, -0.3923, 0.4251), (2.395, -2.275, 0.3994), (1.611, -0.3001, 0.4665), (2.395, -2.182, 0.4718), (1.611, -1.466, 0.4619), (2.395, -2.863, 0.4361), (3.063, -7.798, -0.001468), (2.95, -7.737, -0.02133), (2.95, -7.764, 0.07304), (2.95, -7.737, 0.0902), (2.95, -7.685, 0.0902), (3.04, -7.737, 0.4562), (3.047, -8.721, -0.02133), (3.047, -8.608, 0.07304), (3.047, -8.602, 0.0902), (3.047, -8.581, 0.0902), (3.137, -8.581, 0.4562), (2.611, -3.523, 0.2832), (2.92, -5.703, 0.2717), (2.503, -2.807, 0.2682), (2.995, -7.711, 0.2732), (3.092, -8.441, 0.2732), (1.0, -1.0, 0.0), (-1.0, -1.349, 0.0), (1.0, 0.1617, 0.0), (-1.0, -0.1876, 0.0), (-0.9891, -1.0, 0.0), (-0.9891, 0.4062, 0.0), (-0.9891, -1.0, 0.0), (-0.9891, 0.5186, 0.0), (-0.9891, -1.349, 0.0), (-0.9891, -0.1876, 0.0), (-1.188, -1.423, 0.005171), (-1.188, -0.3689, 0.005171), (-1.394, -1.76, 0.02586), (-1.394, -0.5987, 0.02586), (-2.631, -3.305, 0.0001208), (-2.611, -3.157, 0.0001208), (-2.95, -6.274, -0.001468), (-2.745, -5.074, -0.02133), (1.0, 0.2315, 0.09436), (-1.0, -0.3335, 0.09436), (-0.9891, -0.1177, 0.09436), (-1.188, -0.2991, 0.09954), (-1.394, -0.5288, 0.1202), (-2.611, -3.163, 0.09449), (-2.875, -5.004, 0.07304), (1.0, -0.2225, 0.1115), (-1.0, -0.9088, 0.1115), (-0.9891, -0.7876, 0.1115), (-1.188, -0.8608, 0.1167), (-1.394, -2.485, 0.1374), (-2.611, -3.122, 0.1116), (-2.875, -5.438, 0.0902), (1.0, -0.2924, 0.1587), (-1.0, -0.7628, 0.1587), (-0.9891, -0.8575, 0.1587), (-1.188, -0.9307, 0.1639), (-1.394, -1.269, 0.2694), (1.0, 0.0569, 0.3732), (-1.0, -0.4136, 0.3732), (-0.9891, -0.5082, 0.3732), (-1.188, -0.5814, 0.3783), (-1.394, -0.9192, 0.3791), (1.0, 0.8254, 0.3732), (-1.0, 0.4761, 0.3732), (-0.9891, 0.4761, 0.3732), (-1.188, 0.2712, 0.3783), (-1.394, 0.06499, 0.3811), (1.0, 0.8603, 0.4461), (-1.0, 0.511, 0.4461), (-0.9891, 0.511, 0.4461), (-1.188, 0.3061, 0.4403), (-1.394, 0.09992, 0.445), (-2.611, -3.087, 0.1116), (-2.875, -5.094, 0.0902), (-2.611, -3.96, 0.4548), (-2.965, -6.311, 0.4532), (-1.394, -1.94, 0.194), (-2.611, -3.122, 0.146), (-1.611, -3.471, 0.2103), (-2.395, -4.868, 0.1846), (-1.611, -3.925, 0.2317), (-2.395, -5.322, 0.206), (-1.611, -4.1, 0.369), (-2.395, -5.497, 0.3433), (-1.611, -3.82, 0.4119), (-2.395, -5.217, 0.3862), (-1.611, -1.312, 0.4162), (-2.395, -2.493, 0.3904), (-1.611, -0.3923, 0.4251), (-2.395, -2.275, 0.3994), (-1.611, -0.3001, 0.4665), (-2.395, -2.182, 0.4718), (-1.611, -1.466, 0.4619), (-2.395, -2.863, 0.4361), (0.0, -0.635, 0.0), (0.0, 0.5267, 0.0), (0.0, 0.3807, 0.07368), (0.0, -0.1945, 0.1041), (0.0, -0.04858, 0.1587), (0.0, 0.3007, 0.3732), (0.0, 1.19, 0.3732), (0.0, 1.225, 0.4461), (-3.063, -7.798, -0.001468), (-2.95, -7.737, -0.02133), (-2.95, -7.764, 0.07304), (-2.95, -7.737, 0.0902), (-2.95, -7.685, 0.0902), (-3.04, -7.737, 0.4562), (-3.047, -8.721, -0.02133), (-3.047, -8.608, 0.07304), (-3.047, -8.602, 0.0902), (-3.047, -8.581, 0.0902), (-3.137, -8.581, 0.4562), (-2.611, -3.523, 0.2832), (-2.92, -5.703, 0.2717), (-2.503, -2.807, 0.2682), (-2.995, -7.711, 0.2732), (-3.092, -8.441, 0.2732)], [], [(164, 1, 3, 165), (3, 1, 4, 5), (5, 4, 6, 7), (7, 6, 8, 9), (9, 8, 10, 11), (11, 10, 12, 13), (13, 12, 14, 15), (15, 14, 16, 17), (13, 15, 23, 22), (165, 3, 19, 166), (9, 11, 21, 20), (15, 17, 24, 23), (11, 13, 22, 21), (23, 24, 31, 30), (21, 22, 29, 28), (166, 19, 26, 167), (22, 23, 30, 29), (20, 21, 28, 27), (28, 29, 36, 35), (27, 28, 35, 34), (167, 26, 33, 168), (35, 36, 41, 40), (34, 35, 40, 39), (168, 33, 38, 169), (40, 41, 46, 45), (39, 40, 45, 44), (169, 38, 43, 170), (45, 46, 51, 50), (44, 45, 50, 49), (170, 43, 48, 171), (30, 31, 53, 52), (85, 86, 55, 54), (29, 30, 57, 56), (56, 57, 59, 58), (58, 59, 61, 60), (60, 61, 63, 62), (62, 63, 65, 64), (64, 65, 67, 66), (66, 67, 69, 68), (68, 69, 71, 70), (70, 71, 73, 72), (42, 170, 171, 47), (37, 169, 170, 42), (32, 168, 169, 37), (25, 167, 168, 32), (18, 166, 167, 25), (2, 165, 166, 18), (0, 164, 165, 2), (58, 60, 62, 64, 66, 56), (41, 36, 56, 66), (41, 66, 68, 46), (57, 87, 67, 65, 63, 61, 59), (85, 87, 57, 52), (53, 31, 77, 78), (17, 16, 74, 75), (86, 53, 78, 88), (24, 17, 75, 76), (31, 24, 76, 77), (67, 54, 71, 69), (88, 78, 83, 89), (77, 76, 81, 82), (76, 75, 80, 81), (79, 88, 89, 84), (55, 86, 88, 79), (54, 67, 87, 85), (52, 53, 86, 85), (164, 165, 93, 91), (93, 95, 94, 91), (95, 97, 96, 94), (97, 99, 98, 96), (99, 101, 100, 98), (101, 103, 102, 100), (103, 105, 104, 102), (105, 107, 106, 104), (103, 112, 113, 105), (165, 166, 109, 93), (99, 110, 111, 101), (105, 113, 114, 107), (101, 111, 112, 103), (113, 120, 121, 114), (111, 118, 119, 112), (166, 167, 116, 109), (112, 119, 120, 113), (110, 117, 118, 111), (118, 125, 126, 119), (117, 124, 125, 118), (167, 168, 123, 116), (125, 130, 131, 126), (124, 129, 130, 125), (168, 169, 128, 123), (130, 135, 136, 131), (129, 134, 135, 130), (169, 170, 133, 128), (135, 140, 141, 136), (134, 139, 140, 135), (170, 171, 138, 133), (120, 142, 143, 121), (183, 144, 145, 184), (119, 146, 147, 120), (146, 148, 149, 147), (148, 150, 151, 149), (150, 152, 153, 151), (152, 154, 155, 153), (154, 156, 157, 155), (156, 158, 159, 157), (158, 160, 161, 159), (160, 162, 163, 161), (132, 137, 171, 170), (127, 132, 170, 169), (122, 127, 169, 168), (115, 122, 168, 167), (108, 115, 167, 166), (92, 108, 166, 165), (90, 92, 165, 164), (148, 146, 156, 154, 152, 150), (131, 156, 146, 126), (131, 136, 158, 156), (147, 149, 151, 153, 155, 157, 185), (183, 142, 147, 185), (143, 176, 175, 121), (107, 173, 172, 106), (184, 186, 176, 143), (114, 174, 173, 107), (121, 175, 174, 114), (157, 159, 161, 144), (186, 187, 181, 176), (175, 180, 179, 174), (174, 179, 178, 173), (177, 182, 187, 186), (145, 177, 186, 184), (144, 183, 185, 157), (142, 183, 184, 143)])
me_plane.materials.append(mat_bumpermat)
me_plane.use_remesh_preserve_volume = False
me_plane.use_remesh_preserve_attributes = False
me_plane.use_mirror_vertex_groups = False
me_plane.update()
me_plane_004 = bpy.data.meshes.new('Plane.004')
me_plane_004.from_pydata([(3.52, 9.612, 0.03771), (5.52, 9.612, 0.03771), (3.52, 11.61, 0.03771), (5.52, 11.61, 0.03771), (8.407, 9.335, 0.03859), (8.407, 11.33, 0.03859), (14.48, 8.144, 0.04208), (14.48, 10.14, 0.04208), (24.34, 1.875, 0.05957), (24.34, 3.875, 0.05957), (30.78, -10.46, 0.02123), (31.69, -5.964, 0.08668), (3.52, 27.52, -0.02484), (5.52, 27.52, -0.02484), (8.407, 27.25, -0.02397), (14.48, 26.06, -0.02047), (24.34, 19.79, -0.002982), (31.69, 9.949, 0.02412), (3.52, 31.18, -0.00399), (5.52, 31.18, -0.00399), (8.407, 30.9, -0.003115), (14.48, 29.71, 0.000382), (24.34, 23.44, 0.01787), (31.69, 13.6, 0.04497), (4.069, 30.4, -0.08427), (6.069, 30.4, -0.08427), (8.956, 30.12, -0.0834), (15.03, 28.93, -0.0799), (24.89, 22.66, -0.06242), (32.24, 12.82, -0.03531), (4.463, 31.21, -0.2141), (6.463, 31.21, -0.2141), (9.35, 30.94, -0.2132), (15.42, 29.74, -0.2097), (25.29, 23.48, -0.1922), (33.52, 10.36, -0.1906), (5.52, 9.612, 0.03771), (3.52, 9.612, 0.03771), (5.52, 11.61, 0.03771), (3.52, 11.61, 0.03771), (0.6328, 9.335, 0.03859), (0.6328, 11.33, 0.03859), (-5.439, 8.144, 0.04208), (-5.439, 10.14, 0.04208), (-15.3, 1.875, 0.05957), (-15.3, 3.875, 0.05957), (-21.74, -10.46, 0.02123), (-22.65, -5.964, 0.08668), (5.52, 27.52, -0.02484), (3.52, 27.52, -0.02484), (0.6328, 27.25, -0.02397), (-5.439, 26.06, -0.02047), (-15.3, 19.79, -0.002982), (-22.65, 9.949, 0.02412), (5.52, 31.18, -0.00399), (3.52, 31.18, -0.00399), (0.6328, 30.9, -0.003115), (-5.439, 29.71, 0.000382), (-15.3, 23.44, 0.01787), (-22.65, 13.6, 0.04497), (4.971, 30.4, -0.08427), (2.971, 30.4, -0.08427), (0.08367, 30.12, -0.0834), (-5.988, 28.93, -0.0799), (-15.85, 22.66, -0.06242), (-23.2, 12.82, -0.03531), (4.577, 31.21, -0.2141), (2.577, 31.21, -0.2141), (-0.31, 30.94, -0.2132), (-6.382, 29.74, -0.2097), (-16.25, 23.48, -0.1922), (-24.48, 10.36, -0.1906)], [], [(0, 1, 3, 2), (3, 1, 4, 5), (5, 4, 6, 7), (7, 6, 8, 9), (9, 8, 10, 11), (5, 7, 15, 14), (7, 9, 16, 15), (3, 5, 14, 13), (9, 11, 17, 16), (2, 3, 13, 12), (15, 16, 22, 21), (13, 14, 20, 19), (16, 17, 23, 22), (14, 15, 21, 20), (12, 13, 19, 18), (21, 22, 28, 27), (19, 20, 26, 25), (22, 23, 29, 28), (20, 21, 27, 26), (18, 19, 25, 24), (27, 28, 34, 33), (25, 26, 32, 31), (28, 29, 35, 34), (26, 27, 33, 32), (24, 25, 31, 30), (10, 35, 29, 23, 17, 11), (36, 38, 39, 37), (39, 41, 40, 37), (41, 43, 42, 40), (43, 45, 44, 42), (45, 47, 46, 44), (41, 50, 51, 43), (43, 51, 52, 45), (39, 49, 50, 41), (45, 52, 53, 47), (38, 48, 49, 39), (51, 57, 58, 52), (49, 55, 56, 50), (52, 58, 59, 53), (50, 56, 57, 51), (48, 54, 55, 49), (57, 63, 64, 58), (55, 61, 62, 56), (58, 64, 65, 59), (56, 62, 63, 57), (54, 60, 61, 55), (63, 69, 70, 64), (61, 67, 68, 62), (64, 70, 71, 65), (62, 68, 69, 63), (60, 66, 67, 61), (46, 47, 53, 59, 65, 71)])
_uv = me_plane_004.uv_layers.new(name='UVMap')
_uv.uv.foreach_set('vector', [0.7766, 0.5319, 0.8173, 0.5319, 0.8173, 0.5753, 0.7766, 0.5753, 0.8173, 0.5753, 0.8173, 0.5319, 0.8762, 0.5258, 0.8762, 0.5693, 0.8762, 0.5693, 0.8762, 0.5258, 1.0, 0.5, 1.0, 0.5434, 0.7766, 0.4247, 0.7766, 0.4681, 0.5754, 0.6042, 0.5754, 0.5608, 0.3743, 0.4256, 0.3743, 0.469, 0.2431, 0.7366, 0.2245, 0.6392, 0.8762, 0.5693, 1.0, 0.5434, 1.0, 0.8888, 0.8762, 0.9147, 0.7766, 0.4247, 0.5754, 0.5608, 0.5754, 0.2154, 0.7766, 0.07932, 0.8173, 0.5753, 0.8762, 0.5693, 0.8762, 0.9147, 0.8173, 0.9207, 0.3743, 0.4256, 0.2245, 0.6392, 0.2245, 0.2938, 0.3743, 0.0802, 0.7766, 0.5753, 0.8173, 0.5753, 0.8173, 0.9207, 0.7766, 0.9207, 0.7766, 0.07932, 0.5754, 0.2154, 0.5754, 0.1361, 0.7766, 0.0, 0.8173, 0.9207, 0.8762, 0.9147, 0.8762, 0.994, 0.8173, 1.0, 0.3743, 0.0802, 0.2245, 0.2938, 0.2245, 0.2144, 0.3743, 0.0008826, 0.8762, 0.9147, 1.0, 0.8888, 1.0, 0.9681, 0.8762, 0.994, 0.7766, 0.9207, 0.8173, 0.9207, 0.8173, 1.0, 0.7766, 1.0, 0.5128, 0.6042, 0.5128, 0.8575, 0.5053, 0.8766, 0.5053, 0.6234, 0.4488, 0.8153, 0.4466, 0.7524, 0.461, 0.7383, 0.4632, 0.8013, 0.5221, 0.8917, 0.5221, 0.6249, 0.5239, 0.6042, 0.5239, 0.871, 0.4466, 0.7524, 0.4542, 0.6183, 0.4686, 0.6042, 0.461, 0.7383, 0.4542, 0.8584, 0.4488, 0.8153, 0.4632, 0.8013, 0.4686, 0.8443, 0.5053, 0.6065, 0.5053, 0.8603, 0.4869, 0.858, 0.4869, 0.6042, 0.4193, 0.6473, 0.4171, 0.7102, 0.3995, 0.7164, 0.4017, 0.6534, 0.3631, 0.01774, 0.2133, 0.2313, 0.1872, 0.2846, 0.3551, 0.0, 0.4171, 0.7102, 0.4247, 0.8444, 0.4071, 0.8505, 0.3995, 0.7164, 0.4247, 0.6042, 0.4193, 0.6473, 0.4017, 0.6534, 0.4071, 0.6103, 0.2431, 0.7366, 0.1872, 0.2846, 0.2133, 0.2313, 0.2245, 0.2144, 0.2245, 0.2938, 0.2245, 0.6392, 1.0, 0.03186, 1.0, 0.07526, 0.9592, 0.07526, 0.9592, 0.03186, 0.9592, 0.07526, 0.9004, 0.06926, 0.9004, 0.02585, 0.9592, 0.03186, 0.9004, 0.06926, 0.7766, 0.04341, 0.7766, 0.0, 0.9004, 0.02585, 0.3743, 0.4247, 0.5754, 0.5608, 0.5754, 0.6042, 0.3743, 0.4681, 0.1872, 0.311, 0.03733, 0.09743, 0.05596, 0.0, 0.1872, 0.2676, 0.9004, 0.06926, 0.9004, 0.4147, 0.7766, 0.3888, 0.7766, 0.04341, 0.3743, 0.4247, 0.3743, 0.07932, 0.5754, 0.2154, 0.5754, 0.5608, 0.9592, 0.07526, 0.9592, 0.4207, 0.9004, 0.4147, 0.9004, 0.06926, 0.1872, 0.311, 0.1872, 0.6564, 0.03733, 0.4428, 0.03733, 0.09743, 1.0, 0.07526, 1.0, 0.4207, 0.9592, 0.4207, 0.9592, 0.07526, 0.3743, 0.07932, 0.3743, 0.0, 0.5754, 0.1361, 0.5754, 0.2154, 0.9592, 0.4207, 0.9592, 0.5, 0.9004, 0.494, 0.9004, 0.4147, 0.1872, 0.6564, 0.1872, 0.7357, 0.03733, 0.5222, 0.03733, 0.4428, 0.9004, 0.4147, 0.9004, 0.494, 0.7766, 0.4681, 0.7766, 0.3888, 1.0, 0.4207, 1.0, 0.5, 0.9592, 0.5, 0.9592, 0.4207, 0.5128, 0.6042, 0.5204, 0.6234, 0.5204, 0.8766, 0.5128, 0.8575, 0.4269, 0.6473, 0.4413, 0.6613, 0.4391, 0.7243, 0.4247, 0.7102, 0.5204, 0.6042, 0.5221, 0.6249, 0.5221, 0.8917, 0.5204, 0.871, 0.4247, 0.7102, 0.4391, 0.7243, 0.4466, 0.8584, 0.4323, 0.8443, 0.4323, 0.6042, 0.4466, 0.6183, 0.4413, 0.6613, 0.4269, 0.6473, 0.4686, 0.6065, 0.4869, 0.6042, 0.4869, 0.858, 0.4686, 0.8603, 0.3941, 0.8074, 0.3765, 0.8013, 0.3743, 0.7384, 0.3919, 0.7445, 0.176, 0.7189, 0.1679, 0.7366, 0.0, 0.452, 0.02613, 0.5053, 0.3919, 0.7445, 0.3743, 0.7384, 0.3819, 0.6042, 0.3995, 0.6103, 0.3995, 0.8505, 0.3819, 0.8444, 0.3765, 0.8013, 0.3941, 0.8074, 0.05596, 0.0, 0.03733, 0.09743, 0.03733, 0.4428, 0.03733, 0.5222, 0.02613, 0.5053, 0.0, 0.452])
me_plane_004.materials.append(mat_trunkmat)
me_plane_004.use_remesh_preserve_volume = False
me_plane_004.use_remesh_preserve_attributes = False
me_plane_004.use_mirror_vertex_groups = False
me_plane_004.update()
me_plane_003 = bpy.data.meshes.new('Plane.003')
me_plane_003.from_pydata([(-1.0, -1.0, 0.0), (1.0, -1.0, 0.0), (-1.0, 1.0, 0.0), (1.0, 1.0, 0.0), (7.676, -1.0, 0.0), (7.676, 1.58, 0.0), (13.25, -1.0, -0.03003), (13.25, 3.755, -0.03003), (15.16, -1.0, -0.07292), (14.57, 6.172, -0.07292), (-1.0, -7.816, -0.06005), (1.0, -7.816, -0.06005), (7.676, -7.816, -0.06005), (13.25, -7.816, -0.09008), (14.94, -7.816, -0.133), (-1.0, -13.28, -0.133), (1.0, -13.28, -0.133), (7.308, -13.28, -0.133), (13.25, -13.28, -0.163), (14.13, -13.28, -0.2059), (-1.0, -18.21, -0.223), (1.0, -18.21, -0.223), (6.794, -18.21, -0.223), (12.07, -18.21, -0.2531), (13.54, -18.21, -0.296), (-1.0, -22.22, -0.326), (1.0, -22.22, -0.326), (6.427, -22.22, -0.326), (10.01, -22.22, -0.356), (11.63, -22.22, -0.3989), (-1.0, -26.75, -0.4856), (1.0, -26.75, -0.4856), (6.427, -25.24, -0.501), (8.635, -24.31, -0.5156), (10.05, -23.61, -0.543), (1.0, -1.0, 0.0), (-1.0, -1.0, 0.0), (1.0, 1.0, 0.0), (-1.0, 1.0, 0.0), (-7.676, -1.0, 0.0), (-7.676, 1.58, 0.0), (-13.25, -1.0, -0.03003), (-13.25, 3.755, -0.03003), (-15.16, -1.0, -0.07292), (-14.57, 6.172, -0.07292), (1.0, -7.816, -0.06005), (-1.0, -7.816, -0.06005), (-7.676, -7.816, -0.06005), (-13.25, -7.816, -0.09008), (-14.94, -7.816, -0.133), (1.0, -13.28, -0.133), (-1.0, -13.28, -0.133), (-7.308, -13.28, -0.133), (-13.25, -13.28, -0.163), (-14.13, -13.28, -0.2059), (1.0, -18.21, -0.223), (-1.0, -18.21, -0.223), (-6.794, -18.21, -0.223), (-12.07, -18.21, -0.2531), (-13.54, -18.21, -0.296), (1.0, -22.22, -0.326), (-1.0, -22.22, -0.326), (-6.427, -22.22, -0.326), (-10.01, -22.22, -0.356), (-11.63, -22.22, -0.3989), (1.0, -26.75, -0.4856), (-1.0, -26.75, -0.4856), (-6.427, -25.24, -0.501), (-8.635, -24.31, -0.5156), (-10.05, -23.61, -0.543)], [], [(0, 1, 3, 2), (3, 1, 4, 5), (5, 4, 6, 7), (7, 6, 8, 9), (6, 4, 12, 13), (1, 0, 10, 11), (8, 6, 13, 14), (4, 1, 11, 12), (14, 13, 18, 19), (12, 11, 16, 17), (13, 12, 17, 18), (11, 10, 15, 16), (19, 18, 23, 24), (17, 16, 21, 22), (18, 17, 22, 23), (16, 15, 20, 21), (21, 20, 25, 26), (24, 23, 28, 29), (22, 21, 26, 27), (23, 22, 27, 28), (28, 27, 32, 33), (26, 25, 30, 31), (29, 28, 33, 34), (27, 26, 31, 32), (35, 37, 38, 36), (38, 40, 39, 36), (40, 42, 41, 39), (42, 44, 43, 41), (41, 48, 47, 39), (36, 46, 45, 35), (43, 49, 48, 41), (39, 47, 46, 36), (49, 54, 53, 48), (47, 52, 51, 46), (48, 53, 52, 47), (46, 51, 50, 45), (54, 59, 58, 53), (52, 57, 56, 51), (53, 58, 57, 52), (51, 56, 55, 50), (56, 61, 60, 55), (59, 64, 63, 58), (57, 62, 61, 56), (58, 63, 62, 57), (63, 68, 67, 62), (61, 66, 65, 60), (64, 69, 68, 63), (62, 67, 66, 61)])
_uv = me_plane_003.uv_layers.new(name='UVMap')
_uv.uv.foreach_set('vector', [0.0, 0.0, 1.0, 0.0, 1.0, 1.0, 0.0, 1.0, 0.0, 0.0, 1.0, 0.0, 1.0, 1.0, 0.0, 1.0, 0.0, 0.0, 1.0, 0.0, 1.0, 1.0, 0.0, 1.0, 0.0, 0.0, 1.0, 0.0, 1.0, 1.0, 0.0, 1.0, 0.0, 0.0, 1.0, 0.0, 1.0, 1.0, 0.0, 1.0, 0.0, 0.0, 1.0, 0.0, 1.0, 1.0, 0.0, 1.0, 0.0, 0.0, 1.0, 0.0, 1.0, 1.0, 0.0, 1.0, 0.0, 0.0, 1.0, 0.0, 1.0, 1.0, 0.0, 1.0, 0.0, 0.0, 1.0, 0.0, 1.0, 1.0, 0.0, 1.0, 0.0, 0.0, 1.0, 0.0, 1.0, 1.0, 0.0, 1.0, 0.0, 0.0, 1.0, 0.0, 1.0, 1.0, 0.0, 1.0, 0.0, 0.0, 1.0, 0.0, 1.0, 1.0, 0.0, 1.0, 0.0, 0.0, 1.0, 0.0, 1.0, 1.0, 0.0, 1.0, 0.0, 0.0, 1.0, 0.0, 1.0, 1.0, 0.0, 1.0, 0.0, 0.0, 1.0, 0.0, 1.0, 1.0, 0.0, 1.0, 0.0, 0.0, 1.0, 0.0, 1.0, 1.0, 0.0, 1.0, 0.0, 0.0, 1.0, 0.0, 1.0, 1.0, 0.0, 1.0, 0.0, 0.0, 1.0, 0.0, 1.0, 1.0, 0.0, 1.0, 0.0, 0.0, 1.0, 0.0, 1.0, 1.0, 0.0, 1.0, 0.0, 0.0, 1.0, 0.0, 1.0, 1.0, 0.0, 1.0, 0.0, 0.0, 1.0, 0.0, 1.0, 1.0, 0.0, 1.0, 0.0, 0.0, 1.0, 0.0, 1.0, 1.0, 0.0, 1.0, 0.0, 0.0, 1.0, 0.0, 1.0, 1.0, 0.0, 1.0, 0.0, 0.0, 1.0, 0.0, 1.0, 1.0, 0.0, 1.0, 1.0, 0.8099, 1.0, 0.8727, 0.8782, 0.8728, 0.8782, 0.8099, 0.8782, 0.8728, 0.4717, 0.891, 0.4717, 0.8099, 0.8782, 0.8099, 0.4717, 0.8445, 0.1398, 0.922, 0.1247, 0.7726, 0.4635, 0.7635, 0.1398, 0.922, 0.0672, 1.0, 0.008324, 0.7758, 0.1247, 0.7726, 0.1247, 0.7726, 0.103, 0.5586, 0.4417, 0.5494, 0.4635, 0.7635, 0.8782, 0.8099, 0.8782, 0.5955, 1.0, 0.5955, 1.0, 0.8099, 0.008324, 0.7758, 0.0, 0.5614, 0.103, 0.5586, 0.1247, 0.7726, 0.4717, 0.8099, 0.4717, 0.5956, 0.8782, 0.5955, 0.8782, 0.8099, 0.0, 0.5614, 0.03172, 0.3884, 0.08555, 0.387, 0.103, 0.5586, 0.4717, 0.5956, 0.494, 0.4238, 0.8782, 0.4237, 0.8782, 0.5955, 0.103, 0.5586, 0.08555, 0.387, 0.4466, 0.3772, 0.4417, 0.5494, 0.8782, 0.5955, 0.8782, 0.4237, 1.0, 0.4237, 1.0, 0.5955, 0.03172, 0.3884, 0.05171, 0.2326, 0.1413, 0.2302, 0.08555, 0.387, 0.494, 0.4238, 0.5253, 0.2687, 0.8782, 0.2686, 0.8782, 0.4237, 0.08555, 0.387, 0.1413, 0.2302, 0.4622, 0.2215, 0.4466, 0.3772, 0.8782, 0.4237, 0.8782, 0.2686, 1.0, 0.2686, 1.0, 0.4237, 0.8782, 0.2686, 0.8781, 0.1424, 0.9999, 0.1424, 1.0, 0.2686, 0.05171, 0.2326, 0.155, 0.1034, 0.2536, 0.1007, 0.1413, 0.2302, 0.5253, 0.2687, 0.5477, 0.1424, 0.8781, 0.1424, 0.8782, 0.2686, 0.1413, 0.2302, 0.2536, 0.1007, 0.4717, 0.09484, 0.4622, 0.2215, 0.2536, 0.1007, 0.3306, 0.03278, 0.4619, 0.0, 0.4717, 0.09484, 0.8781, 0.1424, 0.878, 9.958e-06, 0.9998, 0.0, 0.9999, 0.1424, 0.155, 0.1034, 0.2467, 0.05695, 0.3306, 0.03278, 0.2536, 0.1007, 0.5477, 0.1424, 0.5476, 0.04745, 0.878, 9.958e-06, 0.8781, 0.1424])
me_plane_003.materials.append(mat_hoodmat)
me_plane_003.use_remesh_preserve_volume = False
me_plane_003.use_remesh_preserve_attributes = False
me_plane_003.use_mirror_vertex_groups = False
me_plane_003.update()

# ---- objects
ob_rearbumper = bpy.data.objects.new('rearBumper', me_plane_002)
ob_body = bpy.data.objects.new('body', me_plane_001)
ob_frontbumper = bpy.data.objects.new('frontBumper', me_plane)
ob_lamp = bpy.data.objects.new('Lamp', light_lamp)
ob_camera = bpy.data.objects.new('Camera', cam_camera)
ob_trunk = bpy.data.objects.new('trunk', me_plane_004)
ob_hood = bpy.data.objects.new('hood', me_plane_003)

# ---- transforms, parenting, visibility, modifiers, constraints
ob_rearbumper.location = (-0.003906, 4.909, 0.2054)
ob_rearbumper.rotation_euler = (-1.571, 0.0, 0.0)
ob_rearbumper.scale = (0.1006, 0.07435, 1.0)
ob_rearbumper.lineart.crease_threshold = 0.0
ob_body.location = (-1.359e-05, -4.49, -0.2078)
ob_body.scale = (0.6134, -0.03755, 1.0)
ob_body.lineart.crease_threshold = 0.0
ob_frontbumper.location = (0.001029, -4.44, -0.6718)
ob_frontbumper.scale = (0.5707, -0.1228, 1.0)
ob_frontbumper.lineart.crease_threshold = 0.0
ob_lamp.location = (4.076, 1.005, 5.904)
ob_lamp.rotation_euler = (0.6503, 0.05522, 1.866)
ob_lamp.lock_rotations_4d = False
ob_lamp.empty_display_type = 'ARROWS'
ob_lamp.color = (0.0, 0.0, 0.0, 0.0)
ob_lamp.lineart.crease_threshold = 0.0
ob_camera.location = (7.481, -6.508, 5.344)
ob_camera.rotation_euler = (1.109, 0.0, 0.8149)
ob_camera.lock_rotations_4d = False
ob_camera.empty_display_type = 'ARROWS'
ob_camera.color = (0.0, 0.0, 0.0, 0.0)
ob_camera.display_type = 'WIRE'
ob_camera.lineart.crease_threshold = 0.0
ob_trunk.location = (-0.2273, 3.807, 0.9869)
ob_trunk.rotation_euler = (0.1152, 0.0, 0.0)
ob_trunk.scale = (0.05058, 0.0277, 1.0)
ob_trunk.lineart.crease_threshold = 0.0
ob_hood.location = (0.004927, -2.016, 0.8369)
ob_hood.rotation_euler = (-0.01047, 0.0, 0.0)
ob_hood.scale = (0.1009, 0.08874, 1.0)
ob_hood.lineart.crease_threshold = 0.0

# ---- collection membership
col_collection_1.objects.link(ob_rearbumper)
col_collection_1.objects.link(ob_body)
col_collection_1.objects.link(ob_frontbumper)
col_collection_1.objects.link(ob_lamp)
col_collection_1.objects.link(ob_camera)
col_collection_4.objects.link(ob_trunk)
col_collection_4.objects.link(ob_hood)

# ---- scene / render settings (as saved in the file)
scene.camera = ob_camera
scene.frame_start = 1; scene.frame_end = 250; scene.frame_set(1)
scene.render.engine = 'BLENDER_EEVEE_NEXT'
scene.render.resolution_percentage = 50
scene.render.dither_intensity = 0.0
scene.cycles.use_denoising = False
scene.cycles.samples = 128
scene.cycles.sampling_pattern = 'TABULATED_SOBOL'
scene.cycles.use_adaptive_sampling = False
scene.cycles.use_light_tree = False
scene.cycles.blur_glossy = 0.0
scene.cycles.sample_clamp_indirect = 0.0
scene.view_settings.view_transform = 'Standard'
bpy.context.view_layer.update()
